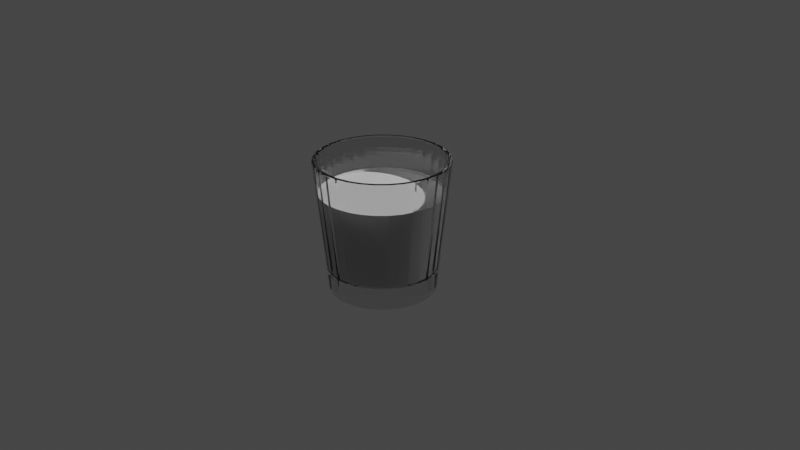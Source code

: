 # Source: glass_mat.blend  (saved by Blender 2.83.18; exported with 4.5.12 LTS)
import bpy
from mathutils import Matrix  # noqa: F401  (used for matrix-valued properties, if any)

bpy.ops.wm.read_factory_settings(use_empty=True)
scene = bpy.context.scene
scene.name = 'Scene'

# ---- collections
col_glass = bpy.data.collections.new('glass'); scene.collection.children.link(col_glass)

# ---- materials (node trees are filled in below, after node groups)
mat_x = bpy.data.materials.new('マテリアル')
mat_002 = bpy.data.materials.new('マテリアル.002')
mat_002.diffuse_color = (1.0, 1.0, 1.0, 1.0)
mat_002.roughness = 0.1784

# ---- material node trees
mat_x.use_nodes = True; mat_x.node_tree.nodes.clear()
_N = mat_x.node_tree.nodes; _L = mat_x.node_tree.links
n0 = _N.new('ShaderNodeBsdfPrincipled'); n0.name = 'Principled BSDF'; n0.location = (10, 300)
n0.distribution = 'GGX'
n0.subsurface_method = 'BURLEY'
n0.inputs[2].default_value = 0.0
n0.inputs[3].default_value = 1.45
n0.inputs[13].default_value = 0.231
n0.inputs[18].default_value = 1.0
n0.inputs[20].default_value = 0.0
n0.inputs[27].default_value = (0.0, 0.0, 0.0, 1.0)
n0.inputs[28].default_value = 1.0
n1 = _N.new('ShaderNodeOutputMaterial'); n1.name = 'Material Output'; n1.location = (300, 300)
_L.new(n0.outputs[0], n1.inputs[0])
n1.is_active_output = True
mat_002.use_nodes = True; mat_002.node_tree.nodes.clear()
_N = mat_002.node_tree.nodes; _L = mat_002.node_tree.links
n0 = _N.new('ShaderNodeOutputMaterial'); n0.name = 'Material Output'; n0.location = (300, 300)
n1 = _N.new('ShaderNodeSubsurfaceScattering'); n1.name = 'SSS'; n1.location = (10, 300)
n1.falloff = 'BURLEY'
n1.inputs[0].default_value = (1.0, 1.0, 1.0, 1.0)
n1.inputs[1].default_value = 0.0
n1.inputs[2].default_value = (0.0, 0.2, 0.0)
_L.new(n1.outputs[0], n0.inputs[0])
n0.is_active_output = True

# ---- world
world_world = bpy.data.worlds.new('World'); scene.world = world_world
world_world.use_nodes = True; world_world.node_tree.nodes.clear()
_N = world_world.node_tree.nodes; _L = world_world.node_tree.links
n0 = _N.new('ShaderNodeOutputWorld'); n0.name = 'World Output'; n0.location = (300, 300)
n1 = _N.new('ShaderNodeBackground'); n1.name = 'Background'; n1.location = (10, 300)
n1.inputs[0].default_value = (0.05088, 0.05088, 0.05088, 1.0)
_L.new(n1.outputs[0], n0.inputs[0])
n0.is_active_output = True
world_world.color = (0.05088, 0.05088, 0.05088)
world_world.use_sun_shadow = False
world_world.sun_shadow_jitter_overblur = 0.0

# ---- cameras
cam_camera = bpy.data.cameras.new('Camera')
cam_camera.clip_end = 100.0
cam_camera.ortho_scale = 7.314
cam_camera.show_safe_areas = True
cam_camera.show_safe_center = True

# ---- lights
light_light = bpy.data.lights.new('Light', 'POINT')
light_light.transmission_factor = 0.0
light_light.energy = 1010.0
light_light.shadow_soft_size = 0.1
light_light.shadow_maximum_resolution = 0.006
light_light.use_absolute_resolution = True

# ---- meshes
me_x = bpy.data.meshes.new('円柱')
me_x.from_pydata([(-8.738e-10, 0.04769, 0.05), (-1.143e-09, 0.04691, 0.0493), (-1.087e-09, 0.04717, 0.0498), (0.009151, 0.04601, 0.0493), (0.009304, 0.04677, 0.05), (0.009202, 0.04626, 0.0498), (0.01795, 0.04334, 0.0493), (0.01825, 0.04406, 0.05), (0.01805, 0.04358, 0.0498), (0.02606, 0.039, 0.0493), (0.02649, 0.03965, 0.05), (0.02621, 0.03922, 0.0498), (0.03317, 0.03317, 0.0493), (0.03372, 0.03372, 0.05), (0.03335, 0.03335, 0.0498), (0.039, 0.02606, 0.0493), (0.03965, 0.02649, 0.05), (0.03922, 0.02621, 0.0498), (0.04334, 0.01795, 0.0493), (0.04406, 0.01825, 0.05), (0.04358, 0.01805, 0.0498), (0.04601, 0.009151, 0.0493), (0.04677, 0.009304, 0.05), (0.04626, 0.009202, 0.0498), (0.04691, 3.219e-09, 0.0493), (0.04769, 3.334e-09, 0.05), (0.04717, 3.051e-09, 0.0498), (0.04601, -0.009151, 0.0493), (0.04677, -0.009304, 0.05), (0.04626, -0.009202, 0.0498), (0.04334, -0.01795, 0.0493), (0.04406, -0.01825, 0.05), (0.04358, -0.01805, 0.0498), (0.039, -0.02606, 0.0493), (0.03965, -0.02649, 0.05), (0.03922, -0.02621, 0.0498), (0.03317, -0.03317, 0.0493), (0.03372, -0.03372, 0.05), (0.03335, -0.03335, 0.0498), (0.02606, -0.039, 0.0493), (0.02649, -0.03965, 0.05), (0.02621, -0.03922, 0.0498), (0.01795, -0.04334, 0.0493), (0.01825, -0.04406, 0.05), (0.01805, -0.04358, 0.0498), (0.009151, -0.04601, 0.0493), (0.009304, -0.04677, 0.05), (0.009202, -0.04626, 0.0498), (-1.514e-08, -0.04691, 0.0493), (-1.543e-08, -0.04769, 0.05), (-1.511e-08, -0.04717, 0.0498), (-0.009151, -0.04601, 0.0493), (-0.009304, -0.04677, 0.05), (-0.009202, -0.04626, 0.0498), (-0.01795, -0.04334, 0.0493), (-0.01825, -0.04406, 0.05), (-0.01805, -0.04358, 0.0498), (-0.02606, -0.039, 0.0493), (-0.02649, -0.03965, 0.05), (-0.02621, -0.03922, 0.0498), (-0.03317, -0.03317, 0.0493), (-0.03372, -0.03372, 0.05), (-0.03335, -0.03335, 0.0498), (-0.039, -0.02606, 0.0493), (-0.03965, -0.02649, 0.05), (-0.03922, -0.02621, 0.0498), (-0.04334, -0.01795, 0.0493), (-0.04406, -0.01825, 0.05), (-0.04358, -0.01805, 0.0498), (-0.04601, -0.009151, 0.0493), (-0.04677, -0.009304, 0.05), (-0.04626, -0.009202, 0.0498), (-0.04691, 4.59e-08, 0.0493), (-0.04769, 4.65e-08, 0.05), (-0.04717, 4.618e-08, 0.0498), (-0.04601, 0.009151, 0.0493), (-0.04677, 0.009304, 0.05), (-0.04626, 0.009202, 0.0498), (-0.04334, 0.01795, 0.0493), (-0.04406, 0.01825, 0.05), (-0.04358, 0.01805, 0.0498), (-0.039, 0.02606, 0.0493), (-0.03965, 0.02649, 0.05), (-0.03922, 0.02621, 0.0498), (-0.03317, 0.03317, 0.0493), (-0.03372, 0.03372, 0.05), (-0.03335, 0.03335, 0.0498), (-0.02606, 0.039, 0.0493), (-0.02649, 0.03965, 0.05), (-0.02621, 0.03922, 0.0498), (-0.01795, 0.04334, 0.0493), (-0.01825, 0.04406, 0.05), (-0.01805, 0.04358, 0.0498), (-0.009151, 0.04601, 0.0493), (-0.009304, 0.04677, 0.05), (-0.009202, 0.04626, 0.0498), (0.009617, 0.04835, 0.05), (0.009741, 0.04897, 0.0493), (0.00971, 0.04882, 0.0498), (5.219e-12, 0.04993, 0.0493), (-2.659e-10, 0.0493, 0.05), (-5.821e-11, 0.04977, 0.0498), (0.01886, 0.04554, 0.05), (0.01911, 0.04613, 0.0493), (0.01905, 0.04598, 0.0498), (0.02739, 0.04099, 0.05), (0.02774, 0.04151, 0.0493), (0.02765, 0.04138, 0.0498), (0.03486, 0.03486, 0.05), (0.03531, 0.03531, 0.0493), (0.03519, 0.03519, 0.0498), (0.04099, 0.02739, 0.05), (0.04151, 0.02774, 0.0493), (0.04138, 0.02765, 0.0498), (0.04554, 0.01886, 0.05), (0.04613, 0.01911, 0.0493), (0.04598, 0.01905, 0.0498), (0.04835, 0.009617, 0.05), (0.04897, 0.009741, 0.0493), (0.04882, 0.00971, 0.0498), (0.0493, 3.641e-09, 0.05), (0.04993, 3.791e-09, 0.0493), (0.04977, 3.927e-09, 0.0498), (0.04835, -0.009617, 0.05), (0.04897, -0.009741, 0.0493), (0.04882, -0.00971, 0.0498), (0.04554, -0.01886, 0.05), (0.04613, -0.01911, 0.0493), (0.04598, -0.01905, 0.0498), (0.04099, -0.02739, 0.05), (0.04151, -0.02774, 0.0493), (0.04138, -0.02765, 0.0498), (0.03486, -0.03486, 0.05), (0.03531, -0.03531, 0.0493), (0.03519, -0.03519, 0.0498), (0.02739, -0.04099, 0.05), (0.02774, -0.04151, 0.0493), (0.02765, -0.04138, 0.0498), (0.01886, -0.04554, 0.05), (0.01911, -0.04613, 0.0493), (0.01905, -0.04598, 0.0498), (0.009617, -0.04835, 0.05), (0.009741, -0.04897, 0.0493), (0.00971, -0.04882, 0.0498), (-1.603e-08, -0.0493, 0.05), (-1.626e-08, -0.04993, 0.0493), (-1.591e-08, -0.04977, 0.0498), (-0.009617, -0.04835, 0.05), (-0.009741, -0.04897, 0.0493), (-0.00971, -0.04882, 0.0498), (-0.01887, -0.04554, 0.05), (-0.01911, -0.04613, 0.0493), (-0.01905, -0.04598, 0.0498), (-0.02739, -0.04099, 0.05), (-0.02774, -0.04151, 0.0493), (-0.02765, -0.04138, 0.0498), (-0.03486, -0.03486, 0.05), (-0.03531, -0.03531, 0.0493), (-0.03519, -0.03519, 0.0498), (-0.04099, -0.02739, 0.05), (-0.04151, -0.02774, 0.0493), (-0.04138, -0.02765, 0.0498), (-0.04554, -0.01886, 0.05), (-0.04613, -0.01911, 0.0493), (-0.04598, -0.01905, 0.0498), (-0.04835, -0.009617, 0.05), (-0.04897, -0.009741, 0.0493), (-0.04882, -0.00971, 0.0498), (-0.0493, 4.774e-08, 0.05), (-0.04993, 4.823e-08, 0.0493), (-0.04977, 4.793e-08, 0.0498), (-0.04835, 0.009617, 0.05), (-0.04897, 0.009741, 0.0493), (-0.04882, 0.00971, 0.0498), (-0.04554, 0.01887, 0.05), (-0.04613, 0.01911, 0.0493), (-0.04598, 0.01905, 0.0498), (-0.04099, 0.02739, 0.05), (-0.04151, 0.02774, 0.0493), (-0.04138, 0.02765, 0.0498), (-0.03486, 0.03486, 0.05), (-0.03531, 0.03531, 0.0493), (-0.03519, 0.03519, 0.0498), (-0.02739, 0.04099, 0.05), (-0.02774, 0.04151, 0.0493), (-0.02765, 0.04138, 0.0498), (-0.01886, 0.04554, 0.05), (-0.01911, 0.04613, 0.0493), (-0.01905, 0.04598, 0.0498), (-0.009617, 0.04835, 0.05), (-0.009741, 0.04897, 0.0493), (-0.00971, 0.04882, 0.0498), (0.006764, 0.03401, -0.035), (0.007362, 0.03701, -0.03227), (0.007041, 0.0354, -0.03463), (0.00726, 0.0365, -0.03364), (-1.574e-09, 0.03774, -0.03227), (-3.609e-09, 0.03467, -0.035), (-1.854e-09, 0.03721, -0.03364), (-2.599e-09, 0.03609, -0.03463), (0.01327, 0.03203, -0.035), (0.01444, 0.03487, -0.03227), (0.01381, 0.03335, -0.03463), (0.01424, 0.03438, -0.03364), (0.01926, 0.02883, -0.035), (0.02097, 0.03138, -0.03227), (0.02005, 0.03001, -0.03463), (0.02068, 0.03094, -0.03364), (0.02452, 0.02452, -0.035), (0.02668, 0.02668, -0.03227), (0.02552, 0.02552, -0.03463), (0.02631, 0.02631, -0.03364), (0.02883, 0.01926, -0.035), (0.03138, 0.02097, -0.03227), (0.03001, 0.02005, -0.03463), (0.03094, 0.02068, -0.03364), (0.03203, 0.01327, -0.035), (0.03487, 0.01444, -0.03227), (0.03335, 0.01381, -0.03463), (0.03438, 0.01424, -0.03364), (0.03401, 0.006764, -0.035), (0.03701, 0.007362, -0.03227), (0.0354, 0.007041, -0.03463), (0.0365, 0.00726, -0.03364), (0.03467, 4.162e-09, -0.035), (0.03774, 5.51e-09, -0.03227), (0.03609, 4.866e-09, -0.03463), (0.03721, 5.359e-09, -0.03364), (0.03401, -0.006764, -0.035), (0.03701, -0.007362, -0.03227), (0.0354, -0.007041, -0.03463), (0.0365, -0.00726, -0.03364), (0.03203, -0.01327, -0.035), (0.03487, -0.01444, -0.03227), (0.03335, -0.01381, -0.03463), (0.03438, -0.01424, -0.03364), (0.02883, -0.01926, -0.035), (0.03138, -0.02097, -0.03227), (0.03001, -0.02005, -0.03463), (0.03094, -0.02068, -0.03364), (0.02452, -0.02452, -0.035), (0.02668, -0.02668, -0.03227), (0.02552, -0.02552, -0.03463), (0.02631, -0.02631, -0.03364), (0.01926, -0.02883, -0.035), (0.02097, -0.03138, -0.03227), (0.02005, -0.03001, -0.03463), (0.02068, -0.03094, -0.03364), (0.01327, -0.03203, -0.035), (0.01444, -0.03487, -0.03227), (0.01381, -0.03335, -0.03463), (0.01424, -0.03438, -0.03364), (0.006764, -0.03401, -0.035), (0.007362, -0.03701, -0.03227), (0.007041, -0.0354, -0.03463), (0.00726, -0.0365, -0.03364), (-1.141e-08, -0.03467, -0.035), (-1.284e-08, -0.03774, -0.03227), (-1.209e-08, -0.03609, -0.03463), (-1.262e-08, -0.03721, -0.03364), (-0.006764, -0.03401, -0.035), (-0.007362, -0.03701, -0.03227), (-0.007041, -0.0354, -0.03463), (-0.00726, -0.0365, -0.03364), (-0.01327, -0.03203, -0.035), (-0.01444, -0.03487, -0.03227), (-0.01381, -0.03335, -0.03463), (-0.01424, -0.03438, -0.03364), (-0.01926, -0.02883, -0.035), (-0.02097, -0.03138, -0.03227), (-0.02005, -0.03001, -0.03463), (-0.02068, -0.03094, -0.03364), (-0.02452, -0.02452, -0.035), (-0.02668, -0.02668, -0.03227), (-0.02552, -0.02552, -0.03463), (-0.02631, -0.02631, -0.03364), (-0.02883, -0.01926, -0.035), (-0.03138, -0.02097, -0.03227), (-0.03001, -0.02005, -0.03463), (-0.03094, -0.02068, -0.03364), (-0.03203, -0.01327, -0.035), (-0.03487, -0.01444, -0.03227), (-0.03335, -0.01381, -0.03463), (-0.03438, -0.01424, -0.03364), (-0.03401, -0.006764, -0.035), (-0.03701, -0.007362, -0.03227), (-0.0354, -0.007041, -0.03463), (-0.0365, -0.00726, -0.03364), (-0.03467, 3.679e-08, -0.035), (-0.03774, 3.985e-08, -0.03227), (-0.03609, 3.825e-08, -0.03463), (-0.03721, 3.937e-08, -0.03364), (-0.03401, 0.006764, -0.035), (-0.03701, 0.007362, -0.03227), (-0.0354, 0.007041, -0.03463), (-0.0365, 0.00726, -0.03364), (-0.03203, 0.01327, -0.035), (-0.03487, 0.01444, -0.03227), (-0.03335, 0.01381, -0.03463), (-0.03438, 0.01424, -0.03364), (-0.02883, 0.01926, -0.035), (-0.03138, 0.02097, -0.03227), (-0.03001, 0.02005, -0.03463), (-0.03094, 0.02068, -0.03364), (-0.02452, 0.02452, -0.035), (-0.02668, 0.02668, -0.03227), (-0.02552, 0.02552, -0.03463), (-0.02631, 0.02631, -0.03364), (-0.01926, 0.02883, -0.035), (-0.02097, 0.03138, -0.03227), (-0.02005, 0.03001, -0.03463), (-0.02068, 0.03094, -0.03364), (-0.01327, 0.03203, -0.035), (-0.01444, 0.03487, -0.03227), (-0.01381, 0.03335, -0.03463), (-0.01424, 0.03438, -0.03364), (-0.006764, 0.03401, -0.035), (-0.007362, 0.03701, -0.03227), (-0.007041, 0.0354, -0.03463), (-0.00726, 0.0365, -0.03364), (1.71e-10, 0.03933, -0.05), (7.456e-10, 0.03988, -0.0495), (0.007781, 0.03912, -0.0495), (0.007673, 0.03857, -0.05), (0.01526, 0.03685, -0.0495), (0.01505, 0.03634, -0.05), (0.02216, 0.03316, -0.0495), (0.02185, 0.0327, -0.05), (0.0282, 0.0282, -0.0495), (0.02781, 0.02781, -0.05), (0.03316, 0.02216, -0.0495), (0.0327, 0.02185, -0.05), (0.03685, 0.01526, -0.0495), (0.03634, 0.01505, -0.05), (0.03912, 0.007781, -0.0495), (0.03857, 0.007673, -0.05), (0.03988, 6.034e-09, -0.0495), (0.03933, 5.803e-09, -0.05), (0.03912, -0.007781, -0.0495), (0.03857, -0.007673, -0.05), (0.03685, -0.01526, -0.0495), (0.03634, -0.01505, -0.05), (0.03316, -0.02216, -0.0495), (0.0327, -0.02185, -0.05), (0.0282, -0.0282, -0.0495), (0.02781, -0.02781, -0.05), (0.02216, -0.03316, -0.0495), (0.02185, -0.0327, -0.05), (0.01526, -0.03685, -0.0495), (0.01505, -0.03634, -0.05), (0.007781, -0.03912, -0.0495), (0.007673, -0.03857, -0.05), (-1.225e-08, -0.03988, -0.0495), (-1.199e-08, -0.03933, -0.05), (-0.007781, -0.03912, -0.0495), (-0.007673, -0.03857, -0.05), (-0.01526, -0.03685, -0.0495), (-0.01505, -0.03634, -0.05), (-0.02216, -0.03316, -0.0495), (-0.02185, -0.0327, -0.05), (-0.0282, -0.0282, -0.0495), (-0.02781, -0.02781, -0.05), (-0.03316, -0.02216, -0.0495), (-0.0327, -0.02185, -0.05), (-0.03685, -0.01526, -0.0495), (-0.03634, -0.01505, -0.05), (-0.03912, -0.007781, -0.0495), (-0.03857, -0.007673, -0.05), (-0.03988, 4.153e-08, -0.0495), (-0.03933, 4.077e-08, -0.05), (-0.03912, 0.007781, -0.0495), (-0.03857, 0.007673, -0.05), (-0.03685, 0.01526, -0.0495), (-0.03634, 0.01505, -0.05), (-0.03316, 0.02216, -0.0495), (-0.0327, 0.02185, -0.05), (-0.0282, 0.0282, -0.0495), (-0.02781, 0.02781, -0.05), (-0.02216, 0.03316, -0.0495), (-0.02185, 0.0327, -0.05), (-0.01526, 0.03685, -0.0495), (-0.01505, 0.03634, -0.05), (-0.007781, 0.03912, -0.0495), (-0.007673, 0.03857, -0.05)], [], [(324, 103, 106, 326), (4, 7, 102, 96), (7, 10, 105, 102), (10, 13, 108, 105), (13, 16, 111, 108), (16, 19, 114, 111), (19, 22, 117, 114), (22, 25, 120, 117), (25, 28, 123, 120), (28, 31, 126, 123), (31, 34, 129, 126), (34, 37, 132, 129), (37, 40, 135, 132), (40, 43, 138, 135), (43, 46, 141, 138), (46, 49, 144, 141), (49, 52, 147, 144), (52, 55, 150, 147), (55, 58, 153, 150), (58, 61, 156, 153), (61, 64, 159, 156), (64, 67, 162, 159), (67, 70, 165, 162), (70, 73, 168, 165), (73, 76, 171, 168), (76, 79, 174, 171), (79, 82, 177, 174), (82, 85, 180, 177), (85, 88, 183, 180), (88, 91, 186, 183), (24, 21, 221, 225), (91, 94, 189, 186), (94, 0, 100, 189), (382, 190, 99, 321), (9, 6, 201, 205), (12, 9, 205, 209), (15, 12, 209, 213), (18, 15, 213, 217), (334, 118, 121, 336), (21, 18, 217, 221), (27, 24, 225, 229), (30, 27, 229, 233), (33, 30, 233, 237), (36, 33, 237, 241), (39, 36, 241, 245), (42, 39, 245, 249), (45, 42, 249, 253), (48, 45, 253, 257), (51, 48, 257, 261), (54, 51, 261, 265), (57, 54, 265, 269), (60, 57, 269, 273), (63, 60, 273, 277), (66, 63, 277, 281), (69, 66, 281, 285), (72, 69, 285, 289), (75, 72, 289, 293), (78, 75, 293, 297), (81, 78, 297, 301), (84, 81, 301, 305), (87, 84, 305, 309), (90, 87, 309, 313), (93, 90, 313, 317), (1, 93, 317, 196), (6, 3, 193, 201), (362, 160, 163, 364), (336, 121, 124, 338), (364, 163, 166, 366), (338, 124, 127, 340), (366, 166, 169, 368), (340, 127, 130, 342), (368, 169, 172, 370), (342, 130, 133, 344), (370, 172, 175, 372), (344, 133, 136, 346), (372, 175, 178, 374), (346, 136, 139, 348), (374, 178, 181, 376), (348, 139, 142, 350), (376, 181, 184, 378), (350, 142, 145, 352), (320, 323, 325, 327, 329, 331, 333, 335, 337, 339, 341, 343, 345, 347, 349, 351, 353, 355, 357, 359, 361, 363, 365, 367, 369, 371, 373, 375, 377, 379, 381, 383), (378, 184, 187, 380), (352, 145, 148, 354), (322, 97, 103, 324), (380, 187, 190, 382), (354, 148, 151, 356), (328, 109, 112, 330), (356, 151, 154, 358), (330, 112, 115, 332), (358, 154, 157, 360), (332, 115, 118, 334), (326, 106, 109, 328), (360, 157, 160, 362), (4, 0, 2, 5), (5, 2, 1, 3), (7, 4, 5, 8), (8, 5, 3, 6), (10, 7, 8, 11), (11, 8, 6, 9), (13, 10, 11, 14), (14, 11, 9, 12), (16, 13, 14, 17), (17, 14, 12, 15), (19, 16, 17, 20), (20, 17, 15, 18), (22, 19, 20, 23), (23, 20, 18, 21), (25, 22, 23, 26), (26, 23, 21, 24), (28, 25, 26, 29), (29, 26, 24, 27), (31, 28, 29, 32), (32, 29, 27, 30), (34, 31, 32, 35), (35, 32, 30, 33), (37, 34, 35, 38), (38, 35, 33, 36), (40, 37, 38, 41), (41, 38, 36, 39), (43, 40, 41, 44), (44, 41, 39, 42), (46, 43, 44, 47), (47, 44, 42, 45), (49, 46, 47, 50), (50, 47, 45, 48), (52, 49, 50, 53), (53, 50, 48, 51), (55, 52, 53, 56), (56, 53, 51, 54), (58, 55, 56, 59), (59, 56, 54, 57), (61, 58, 59, 62), (62, 59, 57, 60), (64, 61, 62, 65), (65, 62, 60, 63), (67, 64, 65, 68), (68, 65, 63, 66), (70, 67, 68, 71), (71, 68, 66, 69), (73, 70, 71, 74), (74, 71, 69, 72), (76, 73, 74, 77), (77, 74, 72, 75), (79, 76, 77, 80), (80, 77, 75, 78), (82, 79, 80, 83), (83, 80, 78, 81), (85, 82, 83, 86), (86, 83, 81, 84), (88, 85, 86, 89), (89, 86, 84, 87), (91, 88, 89, 92), (92, 89, 87, 90), (94, 91, 92, 95), (95, 92, 90, 93), (0, 94, 95, 2), (2, 95, 93, 1), (192, 197, 316, 312, 308, 304, 300, 296, 292, 288, 284, 280, 276, 272, 268, 264, 260, 256, 252, 248, 244, 240, 236, 232, 228, 224, 220, 216, 212, 208, 204, 200), (97, 99, 101, 98), (98, 101, 100, 96), (103, 97, 98, 104), (104, 98, 96, 102), (106, 103, 104, 107), (107, 104, 102, 105), (109, 106, 107, 110), (110, 107, 105, 108), (112, 109, 110, 113), (113, 110, 108, 111), (115, 112, 113, 116), (116, 113, 111, 114), (118, 115, 116, 119), (119, 116, 114, 117), (121, 118, 119, 122), (122, 119, 117, 120), (124, 121, 122, 125), (125, 122, 120, 123), (127, 124, 125, 128), (128, 125, 123, 126), (130, 127, 128, 131), (131, 128, 126, 129), (133, 130, 131, 134), (134, 131, 129, 132), (136, 133, 134, 137), (137, 134, 132, 135), (139, 136, 137, 140), (140, 137, 135, 138), (142, 139, 140, 143), (143, 140, 138, 141), (145, 142, 143, 146), (146, 143, 141, 144), (148, 145, 146, 149), (149, 146, 144, 147), (151, 148, 149, 152), (152, 149, 147, 150), (154, 151, 152, 155), (155, 152, 150, 153), (157, 154, 155, 158), (158, 155, 153, 156), (160, 157, 158, 161), (161, 158, 156, 159), (163, 160, 161, 164), (164, 161, 159, 162), (166, 163, 164, 167), (167, 164, 162, 165), (169, 166, 167, 170), (170, 167, 165, 168), (172, 169, 170, 173), (173, 170, 168, 171), (175, 172, 173, 176), (176, 173, 171, 174), (178, 175, 176, 179), (179, 176, 174, 177), (181, 178, 179, 182), (182, 179, 177, 180), (184, 181, 182, 185), (185, 182, 180, 183), (187, 184, 185, 188), (188, 185, 183, 186), (190, 187, 188, 191), (191, 188, 186, 189), (99, 190, 191, 101), (101, 191, 189, 100), (0, 4, 96, 100), (193, 196, 198, 195), (195, 198, 199, 194), (194, 199, 197, 192), (201, 193, 195, 203), (203, 195, 194, 202), (202, 194, 192, 200), (205, 201, 203, 207), (207, 203, 202, 206), (206, 202, 200, 204), (209, 205, 207, 211), (211, 207, 206, 210), (210, 206, 204, 208), (213, 209, 211, 215), (215, 211, 210, 214), (214, 210, 208, 212), (217, 213, 215, 219), (219, 215, 214, 218), (218, 214, 212, 216), (221, 217, 219, 223), (223, 219, 218, 222), (222, 218, 216, 220), (225, 221, 223, 227), (227, 223, 222, 226), (226, 222, 220, 224), (229, 225, 227, 231), (231, 227, 226, 230), (230, 226, 224, 228), (233, 229, 231, 235), (235, 231, 230, 234), (234, 230, 228, 232), (237, 233, 235, 239), (239, 235, 234, 238), (238, 234, 232, 236), (241, 237, 239, 243), (243, 239, 238, 242), (242, 238, 236, 240), (245, 241, 243, 247), (247, 243, 242, 246), (246, 242, 240, 244), (249, 245, 247, 251), (251, 247, 246, 250), (250, 246, 244, 248), (253, 249, 251, 255), (255, 251, 250, 254), (254, 250, 248, 252), (257, 253, 255, 259), (259, 255, 254, 258), (258, 254, 252, 256), (261, 257, 259, 263), (263, 259, 258, 262), (262, 258, 256, 260), (265, 261, 263, 267), (267, 263, 262, 266), (266, 262, 260, 264), (269, 265, 267, 271), (271, 267, 266, 270), (270, 266, 264, 268), (273, 269, 271, 275), (275, 271, 270, 274), (274, 270, 268, 272), (277, 273, 275, 279), (279, 275, 274, 278), (278, 274, 272, 276), (281, 277, 279, 283), (283, 279, 278, 282), (282, 278, 276, 280), (285, 281, 283, 287), (287, 283, 282, 286), (286, 282, 280, 284), (289, 285, 287, 291), (291, 287, 286, 290), (290, 286, 284, 288), (293, 289, 291, 295), (295, 291, 290, 294), (294, 290, 288, 292), (297, 293, 295, 299), (299, 295, 294, 298), (298, 294, 292, 296), (301, 297, 299, 303), (303, 299, 298, 302), (302, 298, 296, 300), (305, 301, 303, 307), (307, 303, 302, 306), (306, 302, 300, 304), (309, 305, 307, 311), (311, 307, 306, 310), (310, 306, 304, 308), (313, 309, 311, 315), (315, 311, 310, 314), (314, 310, 308, 312), (317, 313, 315, 319), (319, 315, 314, 318), (318, 314, 312, 316), (196, 317, 319, 198), (198, 319, 318, 199), (199, 318, 316, 197), (3, 1, 196, 193), (321, 322, 323, 320), (322, 324, 325, 323), (324, 326, 327, 325), (326, 328, 329, 327), (328, 330, 331, 329), (330, 332, 333, 331), (332, 334, 335, 333), (334, 336, 337, 335), (336, 338, 339, 337), (338, 340, 341, 339), (340, 342, 343, 341), (342, 344, 345, 343), (344, 346, 347, 345), (346, 348, 349, 347), (348, 350, 351, 349), (350, 352, 353, 351), (352, 354, 355, 353), (354, 356, 357, 355), (356, 358, 359, 357), (358, 360, 361, 359), (360, 362, 363, 361), (362, 364, 365, 363), (364, 366, 367, 365), (366, 368, 369, 367), (368, 370, 371, 369), (370, 372, 373, 371), (372, 374, 375, 373), (374, 376, 377, 375), (376, 378, 379, 377), (378, 380, 381, 379), (380, 382, 383, 381), (382, 321, 320, 383), (321, 99, 97, 322)])
_uv = me_x.uv_layers.new(name='UVマップ')
_uv.uv.foreach_set('vector', [0.9375, 0.5025, 0.9375, 0.9965, 0.9062, 0.9965, 0.9062, 0.5025, 0.2947, 0.4745, 0.3376, 0.4615, 0.3406, 0.4686, 0.2962, 0.4821, 0.3376, 0.4615, 0.3772, 0.4403, 0.3815, 0.4467, 0.3406, 0.4686, 0.3772, 0.4403, 0.4119, 0.4119, 0.4173, 0.4173, 0.3815, 0.4467, 0.4119, 0.4119, 0.4403, 0.3772, 0.4467, 0.3815, 0.4173, 0.4173, 0.4403, 0.3772, 0.4615, 0.3376, 0.4686, 0.3406, 0.4467, 0.3815, 0.4615, 0.3376, 0.4745, 0.2947, 0.4821, 0.2962, 0.4686, 0.3406, 0.4745, 0.2947, 0.4789, 0.25, 0.4866, 0.25, 0.4821, 0.2962, 0.4789, 0.25, 0.4745, 0.2053, 0.4821, 0.2038, 0.4866, 0.25, 0.4745, 0.2053, 0.4615, 0.1624, 0.4686, 0.1594, 0.4821, 0.2038, 0.4615, 0.1624, 0.4403, 0.1228, 0.4467, 0.1185, 0.4686, 0.1594, 0.4403, 0.1228, 0.4119, 0.08814, 0.4173, 0.08268, 0.4467, 0.1185, 0.4119, 0.08814, 0.3772, 0.05967, 0.3815, 0.05325, 0.4173, 0.08268, 0.3772, 0.05967, 0.3376, 0.03852, 0.3406, 0.03139, 0.3815, 0.05325, 0.3376, 0.03852, 0.2947, 0.02549, 0.2962, 0.01792, 0.3406, 0.03139, 0.2947, 0.02549, 0.25, 0.02109, 0.25, 0.01338, 0.2962, 0.01792, 0.25, 0.02109, 0.2053, 0.02549, 0.2038, 0.01792, 0.25, 0.01338, 0.2053, 0.02549, 0.1624, 0.03852, 0.1594, 0.03139, 0.2038, 0.01792, 0.1624, 0.03852, 0.1228, 0.05967, 0.1185, 0.05325, 0.1594, 0.03139, 0.1228, 0.05967, 0.08814, 0.08814, 0.08268, 0.08268, 0.1185, 0.05325, 0.08814, 0.08814, 0.05967, 0.1228, 0.05325, 0.1185, 0.08268, 0.08268, 0.05967, 0.1228, 0.03852, 0.1624, 0.03139, 0.1594, 0.05325, 0.1185, 0.03852, 0.1624, 0.02549, 0.2053, 0.01792, 0.2038, 0.03139, 0.1594, 0.02549, 0.2053, 0.02109, 0.25, 0.01338, 0.25, 0.01792, 0.2038, 0.02109, 0.25, 0.02549, 0.2947, 0.01792, 0.2962, 0.01338, 0.25, 0.02549, 0.2947, 0.03852, 0.3376, 0.03139, 0.3406, 0.01792, 0.2962, 0.03852, 0.3376, 0.05967, 0.3772, 0.05325, 0.3815, 0.03139, 0.3406, 0.05967, 0.3772, 0.08814, 0.4119, 0.08268, 0.4173, 0.05325, 0.3815, 0.08814, 0.4119, 0.1228, 0.4403, 0.1185, 0.4467, 0.08268, 0.4173, 0.1228, 0.4403, 0.1624, 0.4615, 0.1594, 0.4686, 0.1185, 0.4467, 0.4755, 0.25, 0.4712, 0.294, 0.4712, 0.294, 0.4755, 0.25, 0.1624, 0.4615, 0.2053, 0.4745, 0.2038, 0.4821, 0.1594, 0.4686, 0.2053, 0.4745, 0.25, 0.4789, 0.25, 0.4866, 0.2038, 0.4821, 0.03125, 0.5025, 0.03125, 0.9965, 0.0, 0.9965, 0.0, 0.5025, 0.3753, 0.4375, 0.3363, 0.4584, 0.3363, 0.4584, 0.3753, 0.4375, 0.4095, 0.4095, 0.3753, 0.4375, 0.3753, 0.4375, 0.4095, 0.4095, 0.4375, 0.3753, 0.4095, 0.4095, 0.4095, 0.4095, 0.4375, 0.3753, 0.4584, 0.3363, 0.4375, 0.3753, 0.4375, 0.3753, 0.4584, 0.3363, 0.7812, 0.5025, 0.7812, 0.9965, 0.75, 0.9965, 0.75, 0.5025, 0.4712, 0.294, 0.4584, 0.3363, 0.4584, 0.3363, 0.4712, 0.294, 0.4712, 0.206, 0.4755, 0.25, 0.4755, 0.25, 0.4712, 0.206, 0.4584, 0.1637, 0.4712, 0.206, 0.4712, 0.206, 0.4584, 0.1637, 0.4375, 0.1247, 0.4584, 0.1637, 0.4584, 0.1637, 0.4375, 0.1247, 0.4095, 0.09053, 0.4375, 0.1247, 0.4375, 0.1247, 0.4095, 0.09053, 0.3753, 0.06248, 0.4095, 0.09053, 0.4095, 0.09053, 0.3753, 0.06248, 0.3363, 0.04164, 0.3753, 0.06248, 0.3753, 0.06248, 0.3363, 0.04164, 0.294, 0.0288, 0.3363, 0.04164, 0.3363, 0.04164, 0.294, 0.0288, 0.25, 0.02447, 0.294, 0.0288, 0.294, 0.0288, 0.25, 0.02447, 0.206, 0.0288, 0.25, 0.02447, 0.25, 0.02447, 0.206, 0.0288, 0.1637, 0.04164, 0.206, 0.0288, 0.206, 0.0288, 0.1637, 0.04164, 0.1247, 0.06248, 0.1637, 0.04164, 0.1637, 0.04164, 0.1247, 0.06248, 0.09053, 0.09053, 0.1247, 0.06248, 0.1247, 0.06248, 0.09053, 0.09053, 0.06248, 0.1247, 0.09053, 0.09053, 0.09053, 0.09053, 0.06248, 0.1247, 0.04164, 0.1637, 0.06248, 0.1247, 0.06248, 0.1247, 0.04164, 0.1637, 0.0288, 0.206, 0.04164, 0.1637, 0.04164, 0.1637, 0.0288, 0.206, 0.02447, 0.25, 0.0288, 0.206, 0.0288, 0.206, 0.02447, 0.25, 0.0288, 0.294, 0.02447, 0.25, 0.02447, 0.25, 0.0288, 0.294, 0.04164, 0.3363, 0.0288, 0.294, 0.0288, 0.294, 0.04164, 0.3363, 0.06248, 0.3753, 0.04164, 0.3363, 0.04164, 0.3363, 0.06248, 0.3753, 0.09053, 0.4095, 0.06248, 0.3753, 0.06248, 0.3753, 0.09053, 0.4095, 0.1247, 0.4375, 0.09053, 0.4095, 0.09053, 0.4095, 0.1247, 0.4375, 0.1637, 0.4584, 0.1247, 0.4375, 0.1247, 0.4375, 0.1637, 0.4584, 0.206, 0.4712, 0.1637, 0.4584, 0.1637, 0.4584, 0.206, 0.4712, 0.25, 0.4755, 0.206, 0.4712, 0.206, 0.4712, 0.25, 0.4755, 0.3363, 0.4584, 0.294, 0.4712, 0.294, 0.4712, 0.3363, 0.4584, 0.3438, 0.5025, 0.3438, 0.9965, 0.3125, 0.9965, 0.3125, 0.5025, 0.75, 0.5025, 0.75, 0.9965, 0.7188, 0.9965, 0.7188, 0.5025, 0.3125, 0.5025, 0.3125, 0.9965, 0.2812, 0.9965, 0.2812, 0.5025, 0.7188, 0.5025, 0.7188, 0.9965, 0.6875, 0.9965, 0.6875, 0.5025, 0.2813, 0.5025, 0.2812, 0.9965, 0.25, 0.9965, 0.25, 0.5025, 0.6875, 0.5025, 0.6875, 0.9965, 0.6562, 0.9965, 0.6562, 0.5025, 0.25, 0.5025, 0.25, 0.9965, 0.2188, 0.9965, 0.2188, 0.5025, 0.6562, 0.5025, 0.6562, 0.9965, 0.625, 0.9965, 0.625, 0.5025, 0.2188, 0.5025, 0.2188, 0.9965, 0.1875, 0.9965, 0.1875, 0.5025, 0.625, 0.5025, 0.625, 0.9965, 0.5938, 0.9965, 0.5938, 0.5025, 0.1875, 0.5025, 0.1875, 0.9965, 0.1562, 0.9965, 0.1562, 0.5025, 0.5938, 0.5025, 0.5938, 0.9965, 0.5625, 0.9965, 0.5625, 0.5025, 0.1562, 0.5025, 0.1562, 0.9965, 0.125, 0.9965, 0.125, 0.5025, 0.5625, 0.5025, 0.5625, 0.9965, 0.5312, 0.9965, 0.5312, 0.5025, 0.125, 0.5025, 0.125, 0.9965, 0.09375, 0.9965, 0.09375, 0.5025, 0.5312, 0.5025, 0.5312, 0.9965, 0.5, 0.9965, 0.5, 0.5025, 0.75, 0.487, 0.7962, 0.4824, 0.8407, 0.4689, 0.8817, 0.447, 0.9176, 0.4176, 0.947, 0.3817, 0.9689, 0.3407, 0.9824, 0.2962, 0.987, 0.25, 0.9824, 0.2038, 0.9689, 0.1593, 0.947, 0.1183, 0.9176, 0.08243, 0.8817, 0.05296, 0.8407, 0.03107, 0.7962, 0.01758, 0.75, 0.01303, 0.7038, 0.01758, 0.6593, 0.03107, 0.6183, 0.05296, 0.5824, 0.08243, 0.553, 0.1183, 0.5311, 0.1593, 0.5176, 0.2038, 0.513, 0.25, 0.5176, 0.2962, 0.5311, 0.3407, 0.553, 0.3817, 0.5824, 0.4176, 0.6183, 0.447, 0.6593, 0.4689, 0.7038, 0.4824, 0.09375, 0.5025, 0.09375, 0.9965, 0.0625, 0.9965, 0.0625, 0.5025, 0.5, 0.5025, 0.5, 0.9965, 0.4688, 0.9965, 0.4688, 0.5025, 0.9687, 0.5025, 0.9688, 0.9965, 0.9375, 0.9965, 0.9375, 0.5025, 0.0625, 0.5025, 0.0625, 0.9965, 0.03125, 0.9965, 0.03125, 0.5025, 0.4688, 0.5025, 0.4688, 0.9965, 0.4375, 0.9965, 0.4375, 0.5025, 0.875, 0.5025, 0.875, 0.9965, 0.8438, 0.9965, 0.8438, 0.5025, 0.4375, 0.5025, 0.4375, 0.9965, 0.4062, 0.9965, 0.4062, 0.5025, 0.8438, 0.5025, 0.8438, 0.9965, 0.8125, 0.9965, 0.8125, 0.5025, 0.4062, 0.5025, 0.4062, 0.9965, 0.375, 0.9965, 0.375, 0.5025, 0.8125, 0.5025, 0.8125, 0.9965, 0.7812, 0.9965, 0.7812, 0.5025, 0.9062, 0.5025, 0.9062, 0.9965, 0.875, 0.9965, 0.875, 0.5025, 0.375, 0.5025, 0.375, 0.9965, 0.3438, 0.9965, 0.3438, 0.5025, 0.2947, 0.4745, 0.25, 0.4789, 0.25, 0.4755, 0.294, 0.4712, 0.294, 0.4712, 0.25, 0.4755, 0.25, 0.4755, 0.294, 0.4712, 0.3376, 0.4615, 0.2947, 0.4745, 0.294, 0.4712, 0.3363, 0.4584, 0.3363, 0.4584, 0.294, 0.4712, 0.294, 0.4712, 0.3363, 0.4584, 0.3772, 0.4403, 0.3376, 0.4615, 0.3363, 0.4584, 0.3753, 0.4375, 0.3753, 0.4375, 0.3363, 0.4584, 0.3363, 0.4584, 0.3753, 0.4375, 0.4119, 0.4119, 0.3772, 0.4403, 0.3753, 0.4375, 0.4095, 0.4095, 0.4095, 0.4095, 0.3753, 0.4375, 0.3753, 0.4375, 0.4095, 0.4095, 0.4403, 0.3772, 0.4119, 0.4119, 0.4095, 0.4095, 0.4375, 0.3753, 0.4375, 0.3753, 0.4095, 0.4095, 0.4095, 0.4095, 0.4375, 0.3753, 0.4615, 0.3376, 0.4403, 0.3772, 0.4375, 0.3753, 0.4584, 0.3363, 0.4584, 0.3363, 0.4375, 0.3753, 0.4375, 0.3753, 0.4584, 0.3363, 0.4745, 0.2947, 0.4615, 0.3376, 0.4584, 0.3363, 0.4712, 0.294, 0.4712, 0.294, 0.4584, 0.3363, 0.4584, 0.3363, 0.4712, 0.294, 0.4789, 0.25, 0.4745, 0.2947, 0.4712, 0.294, 0.4755, 0.25, 0.4755, 0.25, 0.4712, 0.294, 0.4712, 0.294, 0.4755, 0.25, 0.4745, 0.2053, 0.4789, 0.25, 0.4755, 0.25, 0.4712, 0.206, 0.4712, 0.206, 0.4755, 0.25, 0.4755, 0.25, 0.4712, 0.206, 0.4615, 0.1624, 0.4745, 0.2053, 0.4712, 0.206, 0.4584, 0.1637, 0.4584, 0.1637, 0.4712, 0.206, 0.4712, 0.206, 0.4584, 0.1637, 0.4403, 0.1228, 0.4615, 0.1624, 0.4584, 0.1637, 0.4375, 0.1247, 0.4375, 0.1247, 0.4584, 0.1637, 0.4584, 0.1637, 0.4375, 0.1247, 0.4119, 0.08814, 0.4403, 0.1228, 0.4375, 0.1247, 0.4095, 0.09053, 0.4095, 0.09053, 0.4375, 0.1247, 0.4375, 0.1247, 0.4095, 0.09053, 0.3772, 0.05967, 0.4119, 0.08814, 0.4095, 0.09053, 0.3753, 0.06248, 0.3753, 0.06248, 0.4095, 0.09053, 0.4095, 0.09053, 0.3753, 0.06248, 0.3376, 0.03852, 0.3772, 0.05967, 0.3753, 0.06248, 0.3363, 0.04164, 0.3363, 0.04164, 0.3753, 0.06248, 0.3753, 0.06248, 0.3363, 0.04164, 0.2947, 0.02549, 0.3376, 0.03852, 0.3363, 0.04164, 0.294, 0.0288, 0.294, 0.0288, 0.3363, 0.04164, 0.3363, 0.04164, 0.294, 0.0288, 0.25, 0.02109, 0.2947, 0.02549, 0.294, 0.0288, 0.25, 0.02447, 0.25, 0.02447, 0.294, 0.0288, 0.294, 0.0288, 0.25, 0.02447, 0.2053, 0.02549, 0.25, 0.02109, 0.25, 0.02447, 0.206, 0.0288, 0.206, 0.0288, 0.25, 0.02447, 0.25, 0.02447, 0.206, 0.0288, 0.1624, 0.03852, 0.2053, 0.02549, 0.206, 0.0288, 0.1637, 0.04164, 0.1637, 0.04164, 0.206, 0.0288, 0.206, 0.0288, 0.1637, 0.04164, 0.1228, 0.05967, 0.1624, 0.03852, 0.1637, 0.04164, 0.1247, 0.06248, 0.1247, 0.06248, 0.1637, 0.04164, 0.1637, 0.04164, 0.1247, 0.06248, 0.08814, 0.08814, 0.1228, 0.05967, 0.1247, 0.06248, 0.09053, 0.09053, 0.09053, 0.09053, 0.1247, 0.06248, 0.1247, 0.06248, 0.09053, 0.09053, 0.05967, 0.1228, 0.08814, 0.08814, 0.09053, 0.09053, 0.06248, 0.1247, 0.06248, 0.1247, 0.09053, 0.09053, 0.09053, 0.09053, 0.06248, 0.1247, 0.03852, 0.1624, 0.05967, 0.1228, 0.06248, 0.1247, 0.04164, 0.1637, 0.04164, 0.1637, 0.06248, 0.1247, 0.06248, 0.1247, 0.04164, 0.1637, 0.02549, 0.2053, 0.03852, 0.1624, 0.04164, 0.1637, 0.0288, 0.206, 0.0288, 0.206, 0.04164, 0.1637, 0.04164, 0.1637, 0.0288, 0.206, 0.02109, 0.25, 0.02549, 0.2053, 0.0288, 0.206, 0.02447, 0.25, 0.02447, 0.25, 0.0288, 0.206, 0.0288, 0.206, 0.02447, 0.25, 0.02549, 0.2947, 0.02109, 0.25, 0.02447, 0.25, 0.0288, 0.294, 0.0288, 0.294, 0.02447, 0.25, 0.02447, 0.25, 0.0288, 0.294, 0.03852, 0.3376, 0.02549, 0.2947, 0.0288, 0.294, 0.04164, 0.3363, 0.04164, 0.3363, 0.0288, 0.294, 0.0288, 0.294, 0.04164, 0.3363, 0.05967, 0.3772, 0.03852, 0.3376, 0.04164, 0.3363, 0.06248, 0.3753, 0.06248, 0.3753, 0.04164, 0.3363, 0.04164, 0.3363, 0.06248, 0.3753, 0.08814, 0.4119, 0.05967, 0.3772, 0.06248, 0.3753, 0.09053, 0.4095, 0.09053, 0.4095, 0.06248, 0.3753, 0.06248, 0.3753, 0.09053, 0.4095, 0.1228, 0.4403, 0.08814, 0.4119, 0.09053, 0.4095, 0.1247, 0.4375, 0.1247, 0.4375, 0.09053, 0.4095, 0.09053, 0.4095, 0.1247, 0.4375, 0.1624, 0.4615, 0.1228, 0.4403, 0.1247, 0.4375, 0.1637, 0.4584, 0.1637, 0.4584, 0.1247, 0.4375, 0.1247, 0.4375, 0.1637, 0.4584, 0.2053, 0.4745, 0.1624, 0.4615, 0.1637, 0.4584, 0.206, 0.4712, 0.206, 0.4712, 0.1637, 0.4584, 0.1637, 0.4584, 0.206, 0.4712, 0.25, 0.4789, 0.2053, 0.4745, 0.206, 0.4712, 0.25, 0.4755, 0.25, 0.4755, 0.206, 0.4712, 0.206, 0.4712, 0.25, 0.4755, 0.2908, 0.4549, 0.25, 0.4589, 0.2092, 0.4549, 0.1701, 0.443, 0.1339, 0.4237, 0.1023, 0.3977, 0.0763, 0.3661, 0.05699, 0.3299, 0.0451, 0.2908, 0.04109, 0.25, 0.0451, 0.2092, 0.05699, 0.1701, 0.0763, 0.1339, 0.1023, 0.1023, 0.1339, 0.0763, 0.1701, 0.05699, 0.2092, 0.0451, 0.25, 0.04109, 0.2908, 0.0451, 0.3299, 0.05699, 0.3661, 0.0763, 0.3977, 0.1023, 0.4237, 0.1339, 0.443, 0.1701, 0.4549, 0.2092, 0.4589, 0.25, 0.4549, 0.2908, 0.443, 0.3299, 0.4237, 0.3661, 0.3977, 0.3977, 0.3661, 0.4237, 0.3299, 0.443, 0.9688, 0.9965, 1.0, 0.9965, 0.9999, 1.0, 0.9688, 1.0, 0.2967, 0.4854, 0.2501, 0.49, 0.25, 0.4866, 0.2962, 0.4821, 0.9375, 0.9965, 0.9688, 0.9965, 0.9687, 1.0, 0.9376, 1.0, 0.3417, 0.4718, 0.2969, 0.4854, 0.2962, 0.4821, 0.3406, 0.4686, 0.9062, 0.9965, 0.9375, 0.9965, 0.9374, 1.0, 0.9063, 1.0, 0.3832, 0.4496, 0.3419, 0.4717, 0.3406, 0.4686, 0.3815, 0.4467, 0.875, 0.9965, 0.9062, 0.9965, 0.9062, 1.0, 0.8751, 1.0, 0.4196, 0.4198, 0.3834, 0.4495, 0.3815, 0.4467, 0.4173, 0.4173, 0.8438, 0.9965, 0.875, 0.9965, 0.8749, 1.0, 0.8438, 1.0, 0.4495, 0.3834, 0.4198, 0.4196, 0.4173, 0.4173, 0.4467, 0.3815, 0.8125, 0.9965, 0.8438, 0.9965, 0.8437, 1.0, 0.8126, 1.0, 0.4717, 0.3419, 0.4496, 0.3832, 0.4467, 0.3815, 0.4686, 0.3406, 0.7812, 0.9965, 0.8125, 0.9965, 0.8124, 1.0, 0.7813, 1.0, 0.4854, 0.2969, 0.4718, 0.3417, 0.4686, 0.3406, 0.4821, 0.2962, 0.75, 0.9965, 0.7812, 0.9965, 0.7812, 1.0, 0.7501, 1.0, 0.49, 0.2501, 0.4854, 0.2967, 0.4821, 0.2962, 0.4866, 0.25, 0.7188, 0.9965, 0.75, 0.9965, 0.7499, 1.0, 0.7188, 1.0, 0.4854, 0.2033, 0.49, 0.2499, 0.4866, 0.25, 0.4821, 0.2038, 0.6875, 0.9965, 0.7188, 0.9965, 0.7187, 1.0, 0.6876, 1.0, 0.4718, 0.1583, 0.4854, 0.2031, 0.4821, 0.2038, 0.4686, 0.1594, 0.6562, 0.9965, 0.6875, 0.9965, 0.6874, 1.0, 0.6563, 1.0, 0.4496, 0.1168, 0.4717, 0.1581, 0.4686, 0.1594, 0.4467, 0.1185, 0.625, 0.9965, 0.6562, 0.9965, 0.6562, 1.0, 0.6251, 1.0, 0.4198, 0.08038, 0.4495, 0.1166, 0.4467, 0.1185, 0.4173, 0.08268, 0.5938, 0.9965, 0.625, 0.9965, 0.6249, 1.0, 0.5938, 1.0, 0.3834, 0.05052, 0.4196, 0.08023, 0.4173, 0.08268, 0.3815, 0.05325, 0.5625, 0.9965, 0.5938, 0.9965, 0.5937, 1.0, 0.5626, 1.0, 0.3419, 0.02832, 0.3832, 0.0504, 0.3815, 0.05325, 0.3406, 0.03139, 0.5312, 0.9965, 0.5625, 0.9965, 0.5624, 1.0, 0.5313, 1.0, 0.2969, 0.01464, 0.3417, 0.02824, 0.3406, 0.03139, 0.2962, 0.01792, 0.5, 0.9965, 0.5312, 0.9965, 0.5312, 1.0, 0.5001, 1.0, 0.2501, 0.01001, 0.2967, 0.0146, 0.2962, 0.01792, 0.25, 0.01338, 0.4688, 0.9965, 0.5, 0.9965, 0.4999, 1.0, 0.4688, 1.0, 0.2033, 0.0146, 0.2499, 0.01001, 0.25, 0.01338, 0.2038, 0.01792, 0.4375, 0.9965, 0.4688, 0.9965, 0.4687, 1.0, 0.4376, 1.0, 0.1583, 0.02824, 0.2031, 0.01464, 0.2038, 0.01792, 0.1594, 0.03139, 0.4062, 0.9965, 0.4375, 0.9965, 0.4374, 1.0, 0.4063, 1.0, 0.1168, 0.0504, 0.1581, 0.02832, 0.1594, 0.03139, 0.1185, 0.05325, 0.375, 0.9965, 0.4062, 0.9965, 0.4062, 1.0, 0.3751, 1.0, 0.08038, 0.08023, 0.1166, 0.05052, 0.1185, 0.05325, 0.08268, 0.08268, 0.3438, 0.9965, 0.375, 0.9965, 0.3749, 1.0, 0.3438, 1.0, 0.05052, 0.1166, 0.08023, 0.08038, 0.08268, 0.08268, 0.05325, 0.1185, 0.3125, 0.9965, 0.3438, 0.9965, 0.3437, 1.0, 0.3126, 1.0, 0.02832, 0.1581, 0.0504, 0.1168, 0.05325, 0.1185, 0.03139, 0.1594, 0.2812, 0.9965, 0.3125, 0.9965, 0.3124, 1.0, 0.2813, 1.0, 0.01464, 0.2031, 0.02824, 0.1583, 0.03139, 0.1594, 0.01792, 0.2038, 0.25, 0.9965, 0.2812, 0.9965, 0.2812, 1.0, 0.2501, 1.0, 0.01001, 0.2499, 0.0146, 0.2033, 0.01792, 0.2038, 0.01338, 0.25, 0.2188, 0.9965, 0.25, 0.9965, 0.2499, 1.0, 0.2188, 1.0, 0.0146, 0.2967, 0.01001, 0.2501, 0.01338, 0.25, 0.01792, 0.2962, 0.1875, 0.9965, 0.2188, 0.9965, 0.2187, 1.0, 0.1876, 1.0, 0.02824, 0.3417, 0.01464, 0.2969, 0.01792, 0.2962, 0.03139, 0.3406, 0.1562, 0.9965, 0.1875, 0.9965, 0.1874, 1.0, 0.1563, 1.0, 0.0504, 0.3832, 0.02832, 0.3419, 0.03139, 0.3406, 0.05325, 0.3815, 0.125, 0.9965, 0.1562, 0.9965, 0.1562, 1.0, 0.1251, 1.0, 0.08023, 0.4196, 0.05052, 0.3834, 0.05325, 0.3815, 0.08268, 0.4173, 0.09375, 0.9965, 0.125, 0.9965, 0.1249, 1.0, 0.09382, 1.0, 0.1166, 0.4495, 0.08038, 0.4198, 0.08268, 0.4173, 0.1185, 0.4467, 0.0625, 0.9965, 0.09375, 0.9965, 0.09368, 1.0, 0.06257, 1.0, 0.1581, 0.4717, 0.1168, 0.4496, 0.1185, 0.4467, 0.1594, 0.4686, 0.03125, 0.9965, 0.0625, 0.9965, 0.06243, 1.0, 0.03132, 1.0, 0.2031, 0.4854, 0.1583, 0.4718, 0.1594, 0.4686, 0.2038, 0.4821, 0.0, 0.9965, 0.03125, 0.9965, 0.03118, 1.0, 7.134e-05, 1.0, 0.2499, 0.49, 0.2033, 0.4854, 0.2038, 0.4821, 0.25, 0.4866, 0.25, 0.4789, 0.2947, 0.4745, 0.2962, 0.4821, 0.25, 0.4866, 0.294, 0.4712, 0.25, 0.4755, 0.25, 0.4755, 0.294, 0.4712, 0.294, 0.4712, 0.25, 0.4755, 0.25, 0.4675, 0.2924, 0.4633, 0.2924, 0.4633, 0.25, 0.4675, 0.25, 0.4589, 0.2908, 0.4549, 0.3363, 0.4584, 0.294, 0.4712, 0.294, 0.4712, 0.3363, 0.4583, 0.3363, 0.4583, 0.294, 0.4712, 0.2924, 0.4633, 0.3332, 0.4509, 0.3332, 0.4509, 0.2924, 0.4633, 0.2908, 0.4549, 0.3299, 0.443, 0.3753, 0.4375, 0.3363, 0.4584, 0.3363, 0.4583, 0.3753, 0.4375, 0.3753, 0.4375, 0.3363, 0.4583, 0.3332, 0.4509, 0.3708, 0.4308, 0.3708, 0.4308, 0.3332, 0.4509, 0.3299, 0.443, 0.3661, 0.4237, 0.4095, 0.4095, 0.3753, 0.4375, 0.3753, 0.4375, 0.4095, 0.4095, 0.4095, 0.4095, 0.3753, 0.4375, 0.3708, 0.4308, 0.4038, 0.4038, 0.4038, 0.4038, 0.3708, 0.4308, 0.3661, 0.4237, 0.3977, 0.3977, 0.4375, 0.3753, 0.4095, 0.4095, 0.4095, 0.4095, 0.4375, 0.3753, 0.4375, 0.3753, 0.4095, 0.4095, 0.4038, 0.4038, 0.4308, 0.3708, 0.4308, 0.3708, 0.4038, 0.4038, 0.3977, 0.3977, 0.4237, 0.3661, 0.4584, 0.3363, 0.4375, 0.3753, 0.4375, 0.3753, 0.4583, 0.3363, 0.4583, 0.3363, 0.4375, 0.3753, 0.4308, 0.3708, 0.4509, 0.3332, 0.4509, 0.3332, 0.4308, 0.3708, 0.4237, 0.3661, 0.443, 0.3299, 0.4712, 0.294, 0.4584, 0.3363, 0.4583, 0.3363, 0.4712, 0.294, 0.4712, 0.294, 0.4583, 0.3363, 0.4509, 0.3332, 0.4633, 0.2924, 0.4633, 0.2924, 0.4509, 0.3332, 0.443, 0.3299, 0.4549, 0.2908, 0.4755, 0.25, 0.4712, 0.294, 0.4712, 0.294, 0.4755, 0.25, 0.4755, 0.25, 0.4712, 0.294, 0.4633, 0.2924, 0.4675, 0.25, 0.4675, 0.25, 0.4633, 0.2924, 0.4549, 0.2908, 0.4589, 0.25, 0.4712, 0.206, 0.4755, 0.25, 0.4755, 0.25, 0.4712, 0.206, 0.4712, 0.206, 0.4755, 0.25, 0.4675, 0.25, 0.4633, 0.2076, 0.4633, 0.2076, 0.4675, 0.25, 0.4589, 0.25, 0.4549, 0.2092, 0.4584, 0.1637, 0.4712, 0.206, 0.4712, 0.206, 0.4583, 0.1637, 0.4583, 0.1637, 0.4712, 0.206, 0.4633, 0.2076, 0.4509, 0.1668, 0.4509, 0.1668, 0.4633, 0.2076, 0.4549, 0.2092, 0.443, 0.1701, 0.4375, 0.1247, 0.4584, 0.1637, 0.4583, 0.1637, 0.4375, 0.1247, 0.4375, 0.1247, 0.4583, 0.1637, 0.4509, 0.1668, 0.4308, 0.1292, 0.4308, 0.1292, 0.4509, 0.1668, 0.443, 0.1701, 0.4237, 0.1339, 0.4095, 0.09053, 0.4375, 0.1247, 0.4375, 0.1247, 0.4095, 0.09054, 0.4095, 0.09054, 0.4375, 0.1247, 0.4308, 0.1292, 0.4038, 0.09623, 0.4038, 0.09623, 0.4308, 0.1292, 0.4237, 0.1339, 0.3977, 0.1023, 0.3753, 0.06248, 0.4095, 0.09053, 0.4095, 0.09054, 0.3753, 0.0625, 0.3753, 0.0625, 0.4095, 0.09054, 0.4038, 0.09623, 0.3708, 0.06918, 0.3708, 0.06918, 0.4038, 0.09623, 0.3977, 0.1023, 0.3661, 0.0763, 0.3363, 0.04164, 0.3753, 0.06248, 0.3753, 0.0625, 0.3363, 0.04166, 0.3363, 0.04166, 0.3753, 0.0625, 0.3708, 0.06918, 0.3332, 0.04908, 0.3332, 0.04908, 0.3708, 0.06918, 0.3661, 0.0763, 0.3299, 0.05699, 0.294, 0.0288, 0.3363, 0.04164, 0.3363, 0.04166, 0.294, 0.02882, 0.294, 0.02882, 0.3363, 0.04166, 0.3332, 0.04908, 0.2924, 0.03671, 0.2924, 0.03671, 0.3332, 0.04908, 0.3299, 0.05699, 0.2908, 0.0451, 0.25, 0.02447, 0.294, 0.0288, 0.294, 0.02882, 0.25, 0.02449, 0.25, 0.02449, 0.294, 0.02882, 0.2924, 0.03671, 0.25, 0.03253, 0.25, 0.03253, 0.2924, 0.03671, 0.2908, 0.0451, 0.25, 0.04109, 0.206, 0.0288, 0.25, 0.02447, 0.25, 0.02449, 0.206, 0.02882, 0.206, 0.02882, 0.25, 0.02449, 0.25, 0.03253, 0.2076, 0.03671, 0.2076, 0.03671, 0.25, 0.03253, 0.25, 0.04109, 0.2092, 0.0451, 0.1637, 0.04164, 0.206, 0.0288, 0.206, 0.02882, 0.1637, 0.04166, 0.1637, 0.04166, 0.206, 0.02882, 0.2076, 0.03671, 0.1668, 0.04908, 0.1668, 0.04908, 0.2076, 0.03671, 0.2092, 0.0451, 0.1701, 0.05699, 0.1247, 0.06248, 0.1637, 0.04164, 0.1637, 0.04166, 0.1247, 0.0625, 0.1247, 0.0625, 0.1637, 0.04166, 0.1668, 0.04908, 0.1292, 0.06918, 0.1292, 0.06918, 0.1668, 0.04908, 0.1701, 0.05699, 0.1339, 0.0763, 0.09053, 0.09053, 0.1247, 0.06248, 0.1247, 0.0625, 0.09054, 0.09054, 0.09054, 0.09054, 0.1247, 0.0625, 0.1292, 0.06918, 0.09623, 0.09623, 0.09623, 0.09623, 0.1292, 0.06918, 0.1339, 0.0763, 0.1023, 0.1023, 0.06248, 0.1247, 0.09053, 0.09053, 0.09054, 0.09054, 0.0625, 0.1247, 0.0625, 0.1247, 0.09054, 0.09054, 0.09623, 0.09623, 0.06918, 0.1292, 0.06918, 0.1292, 0.09623, 0.09623, 0.1023, 0.1023, 0.0763, 0.1339, 0.04164, 0.1637, 0.06248, 0.1247, 0.0625, 0.1247, 0.04166, 0.1637, 0.04166, 0.1637, 0.0625, 0.1247, 0.06918, 0.1292, 0.04908, 0.1668, 0.04908, 0.1668, 0.06918, 0.1292, 0.0763, 0.1339, 0.05699, 0.1701, 0.0288, 0.206, 0.04164, 0.1637, 0.04166, 0.1637, 0.02882, 0.206, 0.02882, 0.206, 0.04166, 0.1637, 0.04908, 0.1668, 0.03671, 0.2076, 0.03671, 0.2076, 0.04908, 0.1668, 0.05699, 0.1701, 0.0451, 0.2092, 0.02447, 0.25, 0.0288, 0.206, 0.02882, 0.206, 0.02449, 0.25, 0.02449, 0.25, 0.02882, 0.206, 0.03671, 0.2076, 0.03253, 0.25, 0.03253, 0.25, 0.03671, 0.2076, 0.0451, 0.2092, 0.04109, 0.25, 0.0288, 0.294, 0.02447, 0.25, 0.02449, 0.25, 0.02882, 0.294, 0.02882, 0.294, 0.02449, 0.25, 0.03253, 0.25, 0.03671, 0.2924, 0.03671, 0.2924, 0.03253, 0.25, 0.04109, 0.25, 0.0451, 0.2908, 0.04164, 0.3363, 0.0288, 0.294, 0.02882, 0.294, 0.04166, 0.3363, 0.04166, 0.3363, 0.02882, 0.294, 0.03671, 0.2924, 0.04908, 0.3332, 0.04908, 0.3332, 0.03671, 0.2924, 0.0451, 0.2908, 0.05699, 0.3299, 0.06248, 0.3753, 0.04164, 0.3363, 0.04166, 0.3363, 0.0625, 0.3753, 0.0625, 0.3753, 0.04166, 0.3363, 0.04908, 0.3332, 0.06918, 0.3708, 0.06918, 0.3708, 0.04908, 0.3332, 0.05699, 0.3299, 0.0763, 0.3661, 0.09053, 0.4095, 0.06248, 0.3753, 0.0625, 0.3753, 0.09054, 0.4095, 0.09054, 0.4095, 0.0625, 0.3753, 0.06918, 0.3708, 0.09623, 0.4038, 0.09623, 0.4038, 0.06918, 0.3708, 0.0763, 0.3661, 0.1023, 0.3977, 0.1247, 0.4375, 0.09053, 0.4095, 0.09054, 0.4095, 0.1247, 0.4375, 0.1247, 0.4375, 0.09054, 0.4095, 0.09623, 0.4038, 0.1292, 0.4308, 0.1292, 0.4308, 0.09623, 0.4038, 0.1023, 0.3977, 0.1339, 0.4237, 0.1637, 0.4584, 0.1247, 0.4375, 0.1247, 0.4375, 0.1637, 0.4583, 0.1637, 0.4583, 0.1247, 0.4375, 0.1292, 0.4308, 0.1668, 0.4509, 0.1668, 0.4509, 0.1292, 0.4308, 0.1339, 0.4237, 0.1701, 0.443, 0.206, 0.4712, 0.1637, 0.4584, 0.1637, 0.4583, 0.206, 0.4712, 0.206, 0.4712, 0.1637, 0.4583, 0.1668, 0.4509, 0.2076, 0.4633, 0.2076, 0.4633, 0.1668, 0.4509, 0.1701, 0.443, 0.2092, 0.4549, 0.25, 0.4755, 0.206, 0.4712, 0.206, 0.4712, 0.25, 0.4755, 0.25, 0.4755, 0.206, 0.4712, 0.2076, 0.4633, 0.25, 0.4675, 0.25, 0.4675, 0.2076, 0.4633, 0.2092, 0.4549, 0.25, 0.4589, 0.294, 0.4712, 0.25, 0.4755, 0.25, 0.4755, 0.294, 0.4712, 1.0, 0.5025, 0.9688, 0.5025, 0.9689, 0.5, 0.9998, 0.5, 0.9687, 0.5025, 0.9375, 0.5025, 0.9377, 0.5, 0.9686, 0.5, 0.9375, 0.5025, 0.9062, 0.5025, 0.9064, 0.5, 0.9373, 0.5, 0.9062, 0.5025, 0.875, 0.5025, 0.8752, 0.5, 0.9061, 0.5, 0.875, 0.5025, 0.8438, 0.5025, 0.8439, 0.5, 0.8748, 0.5, 0.8438, 0.5025, 0.8125, 0.5025, 0.8127, 0.5, 0.8436, 0.5, 0.8125, 0.5025, 0.7812, 0.5025, 0.7814, 0.5, 0.8123, 0.5, 0.7812, 0.5025, 0.75, 0.5025, 0.7502, 0.5, 0.7811, 0.5, 0.75, 0.5025, 0.7188, 0.5025, 0.7189, 0.5, 0.7498, 0.5, 0.7188, 0.5025, 0.6875, 0.5025, 0.6877, 0.5, 0.7186, 0.5, 0.6875, 0.5025, 0.6562, 0.5025, 0.6564, 0.5, 0.6873, 0.5, 0.6562, 0.5025, 0.625, 0.5025, 0.6252, 0.5, 0.6561, 0.5, 0.625, 0.5025, 0.5938, 0.5025, 0.5939, 0.5, 0.6248, 0.5, 0.5938, 0.5025, 0.5625, 0.5025, 0.5627, 0.5, 0.5936, 0.5, 0.5625, 0.5025, 0.5312, 0.5025, 0.5314, 0.5, 0.5623, 0.5, 0.5312, 0.5025, 0.5, 0.5025, 0.5002, 0.5, 0.5311, 0.5, 0.5, 0.5025, 0.4688, 0.5025, 0.4689, 0.5, 0.4998, 0.5, 0.4688, 0.5025, 0.4375, 0.5025, 0.4377, 0.5, 0.4686, 0.5, 0.4375, 0.5025, 0.4062, 0.5025, 0.4064, 0.5, 0.4373, 0.5, 0.4062, 0.5025, 0.375, 0.5025, 0.3752, 0.5, 0.4061, 0.5, 0.375, 0.5025, 0.3438, 0.5025, 0.3439, 0.5, 0.3748, 0.5, 0.3438, 0.5025, 0.3125, 0.5025, 0.3127, 0.5, 0.3436, 0.5, 0.3125, 0.5025, 0.2812, 0.5025, 0.2814, 0.5, 0.3123, 0.5, 0.2813, 0.5025, 0.25, 0.5025, 0.2502, 0.5, 0.2811, 0.5, 0.25, 0.5025, 0.2188, 0.5025, 0.2189, 0.5, 0.2498, 0.5, 0.2188, 0.5025, 0.1875, 0.5025, 0.1877, 0.5, 0.2186, 0.5, 0.1875, 0.5025, 0.1562, 0.5025, 0.1564, 0.5, 0.1873, 0.5, 0.1562, 0.5025, 0.125, 0.5025, 0.1252, 0.5, 0.1561, 0.5, 0.125, 0.5025, 0.09375, 0.5025, 0.09395, 0.5, 0.1248, 0.5, 0.09375, 0.5025, 0.0625, 0.5025, 0.0627, 0.5, 0.09355, 0.5, 0.0625, 0.5025, 0.03125, 0.5025, 0.03145, 0.5, 0.0623, 0.5, 0.03125, 0.5025, 0.0, 0.5025, 0.0001971, 0.5, 0.03105, 0.5, 1.0, 0.5025, 1.0, 0.9965, 0.9688, 0.9965, 0.9688, 0.5025])
me_x.materials.append(mat_x)
me_x.use_remesh_fix_poles = True
me_x.use_remesh_preserve_attributes = False
me_x.use_mirror_vertex_groups = False
me_x.update()
me_001 = bpy.data.meshes.new('円柱.001')
me_001.from_pydata([(0.006764, 0.03401, -0.02999), (0.007362, 0.03701, -0.02726), (0.007041, 0.0354, -0.02962), (0.00726, 0.0365, -0.02863), (-4.543e-09, 0.03774, -0.02726), (-6.577e-09, 0.03467, -0.02999), (-4.822e-09, 0.03721, -0.02863), (-5.568e-09, 0.03609, -0.02962), (0.01327, 0.03203, -0.02999), (0.01444, 0.03487, -0.02726), (0.01381, 0.03335, -0.02962), (0.01424, 0.03438, -0.02863), (0.01926, 0.02883, -0.02999), (0.02097, 0.03138, -0.02726), (0.02005, 0.03001, -0.02962), (0.02068, 0.03094, -0.02863), (0.02452, 0.02452, -0.02999), (0.02668, 0.02668, -0.02726), (0.02552, 0.02552, -0.02962), (0.02631, 0.02631, -0.02863), (0.02883, 0.01926, -0.02999), (0.03138, 0.02097, -0.02726), (0.03001, 0.02005, -0.02962), (0.03094, 0.02068, -0.02863), (0.03203, 0.01327, -0.02999), (0.03487, 0.01444, -0.02726), (0.03335, 0.01381, -0.02962), (0.03438, 0.01424, -0.02863), (0.03401, 0.006764, -0.02999), (0.03701, 0.007362, -0.02726), (0.0354, 0.007041, -0.02962), (0.0365, 0.00726, -0.02863), (0.03467, -9.997e-09, -0.02999), (0.03774, -8.649e-09, -0.02726), (0.03609, -9.293e-09, -0.02962), (0.03721, -8.8e-09, -0.02863), (0.03401, -0.006764, -0.02999), (0.03701, -0.007362, -0.02726), (0.0354, -0.007041, -0.02962), (0.0365, -0.00726, -0.02863), (0.03203, -0.01327, -0.02999), (0.03487, -0.01444, -0.02726), (0.03335, -0.01381, -0.02962), (0.03438, -0.01424, -0.02863), (0.02883, -0.01926, -0.02999), (0.03138, -0.02097, -0.02726), (0.03001, -0.02005, -0.02962), (0.03094, -0.02068, -0.02863), (0.02452, -0.02452, -0.02999), (0.02668, -0.02668, -0.02726), (0.02552, -0.02552, -0.02962), (0.02631, -0.02631, -0.02863), (0.01926, -0.02883, -0.02999), (0.02097, -0.03138, -0.02726), (0.02005, -0.03001, -0.02962), (0.02068, -0.03094, -0.02863), (0.01327, -0.03203, -0.02999), (0.01444, -0.03487, -0.02726), (0.01381, -0.03335, -0.02962), (0.01424, -0.03438, -0.02863), (0.006764, -0.03401, -0.02999), (0.007362, -0.03701, -0.02726), (0.007041, -0.0354, -0.02962), (0.00726, -0.0365, -0.02863), (-1.438e-08, -0.03467, -0.02999), (-1.581e-08, -0.03774, -0.02726), (-1.506e-08, -0.03609, -0.02962), (-1.559e-08, -0.03721, -0.02863), (-0.006764, -0.03401, -0.02999), (-0.007362, -0.03701, -0.02726), (-0.007041, -0.0354, -0.02962), (-0.00726, -0.0365, -0.02863), (-0.01327, -0.03203, -0.02999), (-0.01444, -0.03487, -0.02726), (-0.01381, -0.03335, -0.02962), (-0.01424, -0.03438, -0.02863), (-0.01926, -0.02883, -0.02999), (-0.02097, -0.03138, -0.02726), (-0.02005, -0.03001, -0.02962), (-0.02068, -0.03094, -0.02863), (-0.02452, -0.02452, -0.02999), (-0.02668, -0.02668, -0.02726), (-0.02552, -0.02552, -0.02962), (-0.02631, -0.02631, -0.02863), (-0.02883, -0.01926, -0.02999), (-0.03138, -0.02097, -0.02726), (-0.03001, -0.02005, -0.02962), (-0.03094, -0.02068, -0.02863), (-0.03203, -0.01327, -0.02999), (-0.03487, -0.01444, -0.02726), (-0.03335, -0.01381, -0.02962), (-0.03438, -0.01424, -0.02863), (-0.03401, -0.006764, -0.02999), (-0.03701, -0.007362, -0.02726), (-0.0354, -0.007041, -0.02962), (-0.0365, -0.00726, -0.02863), (-0.03467, 2.263e-08, -0.02999), (-0.03774, 2.569e-08, -0.02726), (-0.03609, 2.409e-08, -0.02962), (-0.03721, 2.521e-08, -0.02863), (-0.03401, 0.006764, -0.02999), (-0.03701, 0.007362, -0.02726), (-0.0354, 0.007041, -0.02962), (-0.0365, 0.00726, -0.02863), (-0.03203, 0.01327, -0.02999), (-0.03487, 0.01444, -0.02726), (-0.03335, 0.01381, -0.02962), (-0.03438, 0.01424, -0.02863), (-0.02883, 0.01926, -0.02999), (-0.03138, 0.02097, -0.02726), (-0.03001, 0.02005, -0.02962), (-0.03094, 0.02068, -0.02863), (-0.02452, 0.02452, -0.02999), (-0.02668, 0.02668, -0.02726), (-0.02552, 0.02552, -0.02962), (-0.02631, 0.02631, -0.02863), (-0.01926, 0.02883, -0.02999), (-0.02097, 0.03138, -0.02726), (-0.02005, 0.03001, -0.02962), (-0.02068, 0.03094, -0.02863), (-0.01327, 0.03203, -0.02999), (-0.01444, 0.03487, -0.02726), (-0.01381, 0.03335, -0.02962), (-0.01424, 0.03438, -0.02863), (-0.006764, 0.03401, -0.02999), (-0.007362, 0.03701, -0.02726), (-0.007041, 0.0354, -0.02962), (-0.00726, 0.0365, -0.02863), (-4.243e-09, 0.04411, 0.02941), (0.008605, 0.04326, 0.02941), (0.01688, 0.04075, 0.02941), (-0.008605, 0.04326, 0.02941), (-0.01688, 0.04075, 0.02941), (-0.0245, 0.03667, 0.02941), (-0.03119, 0.03119, 0.02941), (-0.03667, 0.0245, 0.02941), (-0.04075, 0.01688, 0.02941), (-0.04326, 0.008605, 0.02941), (-0.04411, 2.99e-08, 0.02941), (-0.04326, -0.008605, 0.02941), (-0.04075, -0.01688, 0.02941), (-0.03667, -0.0245, 0.02941), (-0.03119, -0.03119, 0.02941), (-0.0245, -0.03667, 0.02941), (-0.01688, -0.04075, 0.02941), (-0.008605, -0.04326, 0.02941), (-1.741e-08, -0.04411, 0.02941), (0.008605, -0.04326, 0.02941), (0.01688, -0.04075, 0.02966), (0.0245, -0.03667, 0.02966), (0.03119, -0.03119, 0.02941), (0.03667, -0.0245, 0.02941), (0.04075, -0.01688, 0.02941), (0.04326, -0.008605, 0.02941), (0.04411, -1.024e-08, 0.02941), (0.04075, 0.01688, 0.02941), (0.04326, 0.008605, 0.02941), (0.03667, 0.0245, 0.02941), (0.03119, 0.03119, 0.02941), (0.0245, 0.03667, 0.02941), (0.008501, 0.04274, 0.02866), (0.008453, 0.04249, 0.02755), (0.008438, 0.04242, 0.02818), (-4.461e-09, 0.04333, 0.02755), (-4.366e-09, 0.04357, 0.02866), (-4.453e-09, 0.04325, 0.02818), (0.01667, 0.04026, 0.02866), (0.01658, 0.04003, 0.02755), (0.01655, 0.03996, 0.02818), (-0.008453, 0.04249, 0.02755), (-0.008501, 0.04274, 0.02866), (-0.008438, 0.04242, 0.02818), (0.02407, 0.03603, 0.02755), (0.02421, 0.03623, 0.02866), (0.02403, 0.03596, 0.02818), (0.03064, 0.03064, 0.02755), (0.03081, 0.03081, 0.02866), (0.03058, 0.03058, 0.02818), (0.03603, 0.02407, 0.02755), (0.03623, 0.02421, 0.02866), (0.03596, 0.02403, 0.02818), (0.04003, 0.01658, 0.02755), (0.04026, 0.01667, 0.02866), (0.03996, 0.01655, 0.02818), (0.04274, 0.008501, 0.02866), (0.04249, 0.008453, 0.02755), (0.04242, 0.008438, 0.02818), (0.04333, -1.067e-08, 0.02755), (0.04357, -1.038e-08, 0.02866), (0.04325, -1.032e-08, 0.02818), (0.04249, -0.008453, 0.02755), (0.04274, -0.008501, 0.02866), (0.04242, -0.008438, 0.02818), (0.04003, -0.01658, 0.02755), (0.04026, -0.01667, 0.02866), (0.03996, -0.01655, 0.02818), (0.03603, -0.02407, 0.02755), (0.03623, -0.02421, 0.02866), (0.03596, -0.02403, 0.02818), (0.03064, -0.03064, 0.02755), (0.03081, -0.03081, 0.02866), (0.03058, -0.03058, 0.02818), (0.02407, -0.03603, 0.02755), (0.02421, -0.03623, 0.02866), (0.02403, -0.03596, 0.02818), (0.01658, -0.04003, 0.02755), (0.01667, -0.04026, 0.02866), (0.01655, -0.03996, 0.02818), (0.008453, -0.04249, 0.02755), (0.008501, -0.04274, 0.02866), (0.008438, -0.04242, 0.02818), (-1.716e-08, -0.04333, 0.02755), (-1.729e-08, -0.04357, 0.02866), (-1.717e-08, -0.04325, 0.02818), (-0.008453, -0.04249, 0.02755), (-0.008501, -0.04274, 0.02866), (-0.008438, -0.04242, 0.02818), (-0.01658, -0.04003, 0.02755), (-0.01667, -0.04026, 0.02866), (-0.01655, -0.03996, 0.02818), (-0.02407, -0.03603, 0.02755), (-0.02421, -0.03623, 0.02866), (-0.02403, -0.03596, 0.02818), (-0.03064, -0.03064, 0.02755), (-0.03081, -0.03081, 0.02866), (-0.03058, -0.03058, 0.02818), (-0.03603, -0.02407, 0.02755), (-0.03623, -0.02421, 0.02866), (-0.03596, -0.02403, 0.02818), (-0.04003, -0.01658, 0.02755), (-0.04026, -0.01667, 0.02866), (-0.03996, -0.01655, 0.02818), (-0.04249, -0.008453, 0.02755), (-0.04274, -0.008501, 0.02866), (-0.04242, -0.008438, 0.02818), (-0.04333, 2.926e-08, 0.02755), (-0.04357, 2.955e-08, 0.02866), (-0.04325, 2.903e-08, 0.02818), (-0.04249, 0.008453, 0.02755), (-0.04274, 0.008501, 0.02866), (-0.04242, 0.008438, 0.02818), (-0.04003, 0.01658, 0.02755), (-0.04026, 0.01667, 0.02866), (-0.03996, 0.01655, 0.02818), (-0.03603, 0.02407, 0.02755), (-0.03623, 0.02421, 0.02866), (-0.03596, 0.02403, 0.02818), (-0.03064, 0.03064, 0.02755), (-0.03081, 0.03081, 0.02866), (-0.03058, 0.03058, 0.02818), (-0.02407, 0.03603, 0.02755), (-0.02421, 0.03623, 0.02866), (-0.02403, 0.03596, 0.02818), (-0.01658, 0.04003, 0.02755), (-0.01667, 0.04026, 0.02866), (-0.01655, 0.03996, 0.02818)], [], [(154, 156, 29, 33), (159, 130, 9, 13), (158, 159, 13, 17), (157, 158, 17, 21), (155, 157, 21, 25), (156, 155, 25, 29), (153, 154, 33, 37), (152, 153, 37, 41), (151, 152, 41, 45), (150, 151, 45, 49), (149, 150, 49, 53), (148, 149, 53, 57), (147, 148, 57, 61), (146, 147, 61, 65), (145, 146, 65, 69), (144, 145, 69, 73), (143, 144, 73, 77), (142, 143, 77, 81), (141, 142, 81, 85), (140, 141, 85, 89), (139, 140, 89, 93), (138, 139, 93, 97), (137, 138, 97, 101), (136, 137, 101, 105), (135, 136, 105, 109), (134, 135, 109, 113), (133, 134, 113, 117), (132, 133, 117, 121), (131, 132, 121, 125), (128, 131, 125, 4), (130, 129, 1, 9), (0, 5, 124, 120, 116, 112, 108, 104, 100, 96, 92, 88, 84, 80, 76, 72, 68, 64, 60, 56, 52, 48, 44, 40, 36, 32, 28, 24, 20, 16, 12, 8), (1, 4, 6, 3), (3, 6, 7, 2), (2, 7, 5, 0), (9, 1, 3, 11), (11, 3, 2, 10), (10, 2, 0, 8), (13, 9, 11, 15), (15, 11, 10, 14), (14, 10, 8, 12), (17, 13, 15, 19), (19, 15, 14, 18), (18, 14, 12, 16), (21, 17, 19, 23), (23, 19, 18, 22), (22, 18, 16, 20), (25, 21, 23, 27), (27, 23, 22, 26), (26, 22, 20, 24), (29, 25, 27, 31), (31, 27, 26, 30), (30, 26, 24, 28), (33, 29, 31, 35), (35, 31, 30, 34), (34, 30, 28, 32), (37, 33, 35, 39), (39, 35, 34, 38), (38, 34, 32, 36), (41, 37, 39, 43), (43, 39, 38, 42), (42, 38, 36, 40), (45, 41, 43, 47), (47, 43, 42, 46), (46, 42, 40, 44), (49, 45, 47, 51), (51, 47, 46, 50), (50, 46, 44, 48), (53, 49, 51, 55), (55, 51, 50, 54), (54, 50, 48, 52), (57, 53, 55, 59), (59, 55, 54, 58), (58, 54, 52, 56), (61, 57, 59, 63), (63, 59, 58, 62), (62, 58, 56, 60), (65, 61, 63, 67), (67, 63, 62, 66), (66, 62, 60, 64), (69, 65, 67, 71), (71, 67, 66, 70), (70, 66, 64, 68), (73, 69, 71, 75), (75, 71, 70, 74), (74, 70, 68, 72), (77, 73, 75, 79), (79, 75, 74, 78), (78, 74, 72, 76), (81, 77, 79, 83), (83, 79, 78, 82), (82, 78, 76, 80), (85, 81, 83, 87), (87, 83, 82, 86), (86, 82, 80, 84), (89, 85, 87, 91), (91, 87, 86, 90), (90, 86, 84, 88), (93, 89, 91, 95), (95, 91, 90, 94), (94, 90, 88, 92), (97, 93, 95, 99), (99, 95, 94, 98), (98, 94, 92, 96), (101, 97, 99, 103), (103, 99, 98, 102), (102, 98, 96, 100), (105, 101, 103, 107), (107, 103, 102, 106), (106, 102, 100, 104), (109, 105, 107, 111), (111, 107, 106, 110), (110, 106, 104, 108), (113, 109, 111, 115), (115, 111, 110, 114), (114, 110, 108, 112), (117, 113, 115, 119), (119, 115, 114, 118), (118, 114, 112, 116), (121, 117, 119, 123), (123, 119, 118, 122), (122, 118, 116, 120), (125, 121, 123, 127), (127, 123, 122, 126), (126, 122, 120, 124), (4, 125, 127, 6), (6, 127, 126, 7), (7, 126, 124, 5), (129, 128, 4, 1), (166, 160, 129, 130), (163, 161, 167, 172, 175, 178, 181, 185, 187, 190, 193, 196, 199, 202, 205, 208, 211, 214, 217, 220, 223, 226, 229, 232, 235, 238, 241, 244, 247, 250, 253, 169), (164, 170, 131, 128), (173, 166, 130, 159), (176, 173, 159, 158), (254, 251, 133, 132), (251, 248, 134, 133), (248, 245, 135, 134), (245, 242, 136, 135), (242, 239, 137, 136), (239, 236, 138, 137), (236, 233, 139, 138), (233, 230, 140, 139), (230, 227, 141, 140), (227, 224, 142, 141), (224, 221, 143, 142), (221, 218, 144, 143), (218, 215, 145, 144), (215, 212, 146, 145), (212, 209, 147, 146), (209, 206, 148, 147), (206, 203, 149, 148), (203, 200, 150, 149), (200, 197, 151, 150), (197, 194, 152, 151), (194, 191, 153, 152), (188, 184, 156, 154), (184, 182, 155, 156), (182, 179, 157, 155), (179, 176, 158, 157), (170, 254, 132, 131), (191, 188, 154, 153), (164, 160, 162, 165), (165, 162, 161, 163), (160, 166, 168, 162), (162, 168, 167, 161), (170, 164, 165, 171), (171, 165, 163, 169), (254, 170, 171, 255), (255, 171, 169, 253), (251, 254, 255, 252), (252, 255, 253, 250), (248, 251, 252, 249), (249, 252, 250, 247), (245, 248, 249, 246), (246, 249, 247, 244), (242, 245, 246, 243), (243, 246, 244, 241), (239, 242, 243, 240), (240, 243, 241, 238), (236, 239, 240, 237), (237, 240, 238, 235), (233, 236, 237, 234), (234, 237, 235, 232), (230, 233, 234, 231), (231, 234, 232, 229), (227, 230, 231, 228), (228, 231, 229, 226), (224, 227, 228, 225), (225, 228, 226, 223), (221, 224, 225, 222), (222, 225, 223, 220), (218, 221, 222, 219), (219, 222, 220, 217), (215, 218, 219, 216), (216, 219, 217, 214), (212, 215, 216, 213), (213, 216, 214, 211), (209, 212, 213, 210), (210, 213, 211, 208), (206, 209, 210, 207), (207, 210, 208, 205), (203, 206, 207, 204), (204, 207, 205, 202), (200, 203, 204, 201), (201, 204, 202, 199), (197, 200, 201, 198), (198, 201, 199, 196), (194, 197, 198, 195), (195, 198, 196, 193), (191, 194, 195, 192), (192, 195, 193, 190), (188, 191, 192, 189), (189, 192, 190, 187), (182, 184, 186, 183), (183, 186, 185, 181), (179, 182, 183, 180), (180, 183, 181, 178), (176, 179, 180, 177), (177, 180, 178, 175), (173, 176, 177, 174), (174, 177, 175, 172), (166, 173, 174, 168), (168, 174, 172, 167), (184, 188, 189, 186), (186, 189, 187, 185), (160, 164, 128, 129)])
_uv = me_001.uv_layers.new(name='UVマップ')
_uv.uv.foreach_set('vector', [0.4755, 0.25, 0.4713, 0.2936, 0.4712, 0.294, 0.4755, 0.25, 0.375, 0.4377, 0.3366, 0.4583, 0.3363, 0.4584, 0.3753, 0.4375, 0.4097, 0.4093, 0.375, 0.4377, 0.3753, 0.4375, 0.4095, 0.4095, 0.4374, 0.3756, 0.4097, 0.4093, 0.4095, 0.4095, 0.4375, 0.3753, 0.4582, 0.3367, 0.4374, 0.3756, 0.4375, 0.3753, 0.4584, 0.3363, 0.4713, 0.2936, 0.4582, 0.3367, 0.4584, 0.3363, 0.4712, 0.294, 0.4713, 0.206, 0.4755, 0.25, 0.4755, 0.25, 0.4712, 0.206, 0.4583, 0.1634, 0.4713, 0.206, 0.4712, 0.206, 0.4584, 0.1637, 0.4377, 0.125, 0.4583, 0.1634, 0.4584, 0.1637, 0.4375, 0.1247, 0.4097, 0.09072, 0.4377, 0.125, 0.4375, 0.1247, 0.4095, 0.09053, 0.3753, 0.06242, 0.4097, 0.09072, 0.4095, 0.09053, 0.3753, 0.06248, 0.3359, 0.04144, 0.3753, 0.06242, 0.3753, 0.06248, 0.3363, 0.04164, 0.2939, 0.02878, 0.3359, 0.04144, 0.3363, 0.04164, 0.294, 0.0288, 0.25, 0.02447, 0.2939, 0.02878, 0.294, 0.0288, 0.25, 0.02447, 0.2061, 0.02879, 0.25, 0.02447, 0.25, 0.02447, 0.206, 0.0288, 0.1637, 0.04164, 0.2061, 0.02879, 0.206, 0.0288, 0.1637, 0.04164, 0.1246, 0.06256, 0.1637, 0.04164, 0.1637, 0.04164, 0.1247, 0.06248, 0.09078, 0.09022, 0.1246, 0.06256, 0.1247, 0.06248, 0.09053, 0.09053, 0.06267, 0.1244, 0.09078, 0.09022, 0.09053, 0.09053, 0.06248, 0.1247, 0.04147, 0.164, 0.06267, 0.1244, 0.06248, 0.1247, 0.04164, 0.1637, 0.0288, 0.206, 0.04147, 0.164, 0.04164, 0.1637, 0.0288, 0.206, 0.02447, 0.25, 0.0288, 0.206, 0.0288, 0.206, 0.02447, 0.25, 0.02873, 0.294, 0.02447, 0.25, 0.02447, 0.25, 0.0288, 0.294, 0.04157, 0.3363, 0.02873, 0.294, 0.0288, 0.294, 0.04164, 0.3363, 0.06242, 0.3753, 0.04157, 0.3363, 0.04164, 0.3363, 0.06248, 0.3753, 0.09048, 0.4095, 0.06242, 0.3753, 0.06248, 0.3753, 0.09053, 0.4095, 0.1249, 0.4377, 0.09048, 0.4095, 0.09053, 0.4095, 0.1247, 0.4375, 0.1636, 0.4583, 0.1249, 0.4377, 0.1247, 0.4375, 0.1637, 0.4584, 0.2056, 0.4712, 0.1636, 0.4583, 0.1637, 0.4584, 0.206, 0.4712, 0.25, 0.4756, 0.2056, 0.4712, 0.206, 0.4712, 0.25, 0.4755, 0.3366, 0.4583, 0.294, 0.4713, 0.294, 0.4712, 0.3363, 0.4584, 0.2908, 0.4549, 0.25, 0.4589, 0.2092, 0.4549, 0.1701, 0.443, 0.1339, 0.4237, 0.1023, 0.3977, 0.0763, 0.3661, 0.05699, 0.3299, 0.0451, 0.2908, 0.04109, 0.25, 0.0451, 0.2092, 0.05699, 0.1701, 0.0763, 0.1339, 0.1023, 0.1023, 0.1339, 0.0763, 0.1701, 0.05699, 0.2092, 0.0451, 0.25, 0.04109, 0.2908, 0.0451, 0.3299, 0.05699, 0.3661, 0.0763, 0.3977, 0.1023, 0.4237, 0.1339, 0.443, 0.1701, 0.4549, 0.2092, 0.4589, 0.25, 0.4549, 0.2908, 0.443, 0.3299, 0.4237, 0.3661, 0.3977, 0.3977, 0.3661, 0.4237, 0.3299, 0.443, 0.294, 0.4712, 0.25, 0.4755, 0.25, 0.4755, 0.294, 0.4712, 0.294, 0.4712, 0.25, 0.4755, 0.25, 0.4675, 0.2924, 0.4633, 0.2924, 0.4633, 0.25, 0.4675, 0.25, 0.4589, 0.2908, 0.4549, 0.3363, 0.4584, 0.294, 0.4712, 0.294, 0.4712, 0.3363, 0.4583, 0.3363, 0.4583, 0.294, 0.4712, 0.2924, 0.4633, 0.3332, 0.4509, 0.3332, 0.4509, 0.2924, 0.4633, 0.2908, 0.4549, 0.3299, 0.443, 0.3753, 0.4375, 0.3363, 0.4584, 0.3363, 0.4583, 0.3753, 0.4375, 0.3753, 0.4375, 0.3363, 0.4583, 0.3332, 0.4509, 0.3708, 0.4308, 0.3708, 0.4308, 0.3332, 0.4509, 0.3299, 0.443, 0.3661, 0.4237, 0.4095, 0.4095, 0.3753, 0.4375, 0.3753, 0.4375, 0.4095, 0.4095, 0.4095, 0.4095, 0.3753, 0.4375, 0.3708, 0.4308, 0.4038, 0.4038, 0.4038, 0.4038, 0.3708, 0.4308, 0.3661, 0.4237, 0.3977, 0.3977, 0.4375, 0.3753, 0.4095, 0.4095, 0.4095, 0.4095, 0.4375, 0.3753, 0.4375, 0.3753, 0.4095, 0.4095, 0.4038, 0.4038, 0.4308, 0.3708, 0.4308, 0.3708, 0.4038, 0.4038, 0.3977, 0.3977, 0.4237, 0.3661, 0.4584, 0.3363, 0.4375, 0.3753, 0.4375, 0.3753, 0.4583, 0.3363, 0.4583, 0.3363, 0.4375, 0.3753, 0.4308, 0.3708, 0.4509, 0.3332, 0.4509, 0.3332, 0.4308, 0.3708, 0.4237, 0.3661, 0.443, 0.3299, 0.4712, 0.294, 0.4584, 0.3363, 0.4583, 0.3363, 0.4712, 0.294, 0.4712, 0.294, 0.4583, 0.3363, 0.4509, 0.3332, 0.4633, 0.2924, 0.4633, 0.2924, 0.4509, 0.3332, 0.443, 0.3299, 0.4549, 0.2908, 0.4755, 0.25, 0.4712, 0.294, 0.4712, 0.294, 0.4755, 0.25, 0.4755, 0.25, 0.4712, 0.294, 0.4633, 0.2924, 0.4675, 0.25, 0.4675, 0.25, 0.4633, 0.2924, 0.4549, 0.2908, 0.4589, 0.25, 0.4712, 0.206, 0.4755, 0.25, 0.4755, 0.25, 0.4712, 0.206, 0.4712, 0.206, 0.4755, 0.25, 0.4675, 0.25, 0.4633, 0.2076, 0.4633, 0.2076, 0.4675, 0.25, 0.4589, 0.25, 0.4549, 0.2092, 0.4584, 0.1637, 0.4712, 0.206, 0.4712, 0.206, 0.4583, 0.1637, 0.4583, 0.1637, 0.4712, 0.206, 0.4633, 0.2076, 0.4509, 0.1668, 0.4509, 0.1668, 0.4633, 0.2076, 0.4549, 0.2092, 0.443, 0.1701, 0.4375, 0.1247, 0.4584, 0.1637, 0.4583, 0.1637, 0.4375, 0.1247, 0.4375, 0.1247, 0.4583, 0.1637, 0.4509, 0.1668, 0.4308, 0.1292, 0.4308, 0.1292, 0.4509, 0.1668, 0.443, 0.1701, 0.4237, 0.1339, 0.4095, 0.09053, 0.4375, 0.1247, 0.4375, 0.1247, 0.4095, 0.09054, 0.4095, 0.09054, 0.4375, 0.1247, 0.4308, 0.1292, 0.4038, 0.09623, 0.4038, 0.09623, 0.4308, 0.1292, 0.4237, 0.1339, 0.3977, 0.1023, 0.3753, 0.06248, 0.4095, 0.09053, 0.4095, 0.09054, 0.3753, 0.0625, 0.3753, 0.0625, 0.4095, 0.09054, 0.4038, 0.09623, 0.3708, 0.06918, 0.3708, 0.06918, 0.4038, 0.09623, 0.3977, 0.1023, 0.3661, 0.0763, 0.3363, 0.04164, 0.3753, 0.06248, 0.3753, 0.0625, 0.3363, 0.04166, 0.3363, 0.04166, 0.3753, 0.0625, 0.3708, 0.06918, 0.3332, 0.04908, 0.3332, 0.04908, 0.3708, 0.06918, 0.3661, 0.0763, 0.3299, 0.05699, 0.294, 0.0288, 0.3363, 0.04164, 0.3363, 0.04166, 0.294, 0.02882, 0.294, 0.02882, 0.3363, 0.04166, 0.3332, 0.04908, 0.2924, 0.03671, 0.2924, 0.03671, 0.3332, 0.04908, 0.3299, 0.05699, 0.2908, 0.0451, 0.25, 0.02447, 0.294, 0.0288, 0.294, 0.02882, 0.25, 0.02449, 0.25, 0.02449, 0.294, 0.02882, 0.2924, 0.03671, 0.25, 0.03253, 0.25, 0.03253, 0.2924, 0.03671, 0.2908, 0.0451, 0.25, 0.04109, 0.206, 0.0288, 0.25, 0.02447, 0.25, 0.02449, 0.206, 0.02882, 0.206, 0.02882, 0.25, 0.02449, 0.25, 0.03253, 0.2076, 0.03671, 0.2076, 0.03671, 0.25, 0.03253, 0.25, 0.04109, 0.2092, 0.0451, 0.1637, 0.04164, 0.206, 0.0288, 0.206, 0.02882, 0.1637, 0.04166, 0.1637, 0.04166, 0.206, 0.02882, 0.2076, 0.03671, 0.1668, 0.04908, 0.1668, 0.04908, 0.2076, 0.03671, 0.2092, 0.0451, 0.1701, 0.05699, 0.1247, 0.06248, 0.1637, 0.04164, 0.1637, 0.04166, 0.1247, 0.0625, 0.1247, 0.0625, 0.1637, 0.04166, 0.1668, 0.04908, 0.1292, 0.06918, 0.1292, 0.06918, 0.1668, 0.04908, 0.1701, 0.05699, 0.1339, 0.0763, 0.09053, 0.09053, 0.1247, 0.06248, 0.1247, 0.0625, 0.09054, 0.09054, 0.09054, 0.09054, 0.1247, 0.0625, 0.1292, 0.06918, 0.09623, 0.09623, 0.09623, 0.09623, 0.1292, 0.06918, 0.1339, 0.0763, 0.1023, 0.1023, 0.06248, 0.1247, 0.09053, 0.09053, 0.09054, 0.09054, 0.0625, 0.1247, 0.0625, 0.1247, 0.09054, 0.09054, 0.09623, 0.09623, 0.06918, 0.1292, 0.06918, 0.1292, 0.09623, 0.09623, 0.1023, 0.1023, 0.0763, 0.1339, 0.04164, 0.1637, 0.06248, 0.1247, 0.0625, 0.1247, 0.04166, 0.1637, 0.04166, 0.1637, 0.0625, 0.1247, 0.06918, 0.1292, 0.04908, 0.1668, 0.04908, 0.1668, 0.06918, 0.1292, 0.0763, 0.1339, 0.05699, 0.1701, 0.0288, 0.206, 0.04164, 0.1637, 0.04166, 0.1637, 0.02882, 0.206, 0.02882, 0.206, 0.04166, 0.1637, 0.04908, 0.1668, 0.03671, 0.2076, 0.03671, 0.2076, 0.04908, 0.1668, 0.05699, 0.1701, 0.0451, 0.2092, 0.02447, 0.25, 0.0288, 0.206, 0.02882, 0.206, 0.02449, 0.25, 0.02449, 0.25, 0.02882, 0.206, 0.03671, 0.2076, 0.03253, 0.25, 0.03253, 0.25, 0.03671, 0.2076, 0.0451, 0.2092, 0.04109, 0.25, 0.0288, 0.294, 0.02447, 0.25, 0.02449, 0.25, 0.02882, 0.294, 0.02882, 0.294, 0.02449, 0.25, 0.03253, 0.25, 0.03671, 0.2924, 0.03671, 0.2924, 0.03253, 0.25, 0.04109, 0.25, 0.0451, 0.2908, 0.04164, 0.3363, 0.0288, 0.294, 0.02882, 0.294, 0.04166, 0.3363, 0.04166, 0.3363, 0.02882, 0.294, 0.03671, 0.2924, 0.04908, 0.3332, 0.04908, 0.3332, 0.03671, 0.2924, 0.0451, 0.2908, 0.05699, 0.3299, 0.06248, 0.3753, 0.04164, 0.3363, 0.04166, 0.3363, 0.0625, 0.3753, 0.0625, 0.3753, 0.04166, 0.3363, 0.04908, 0.3332, 0.06918, 0.3708, 0.06918, 0.3708, 0.04908, 0.3332, 0.05699, 0.3299, 0.0763, 0.3661, 0.09053, 0.4095, 0.06248, 0.3753, 0.0625, 0.3753, 0.09054, 0.4095, 0.09054, 0.4095, 0.0625, 0.3753, 0.06918, 0.3708, 0.09623, 0.4038, 0.09623, 0.4038, 0.06918, 0.3708, 0.0763, 0.3661, 0.1023, 0.3977, 0.1247, 0.4375, 0.09053, 0.4095, 0.09054, 0.4095, 0.1247, 0.4375, 0.1247, 0.4375, 0.09054, 0.4095, 0.09623, 0.4038, 0.1292, 0.4308, 0.1292, 0.4308, 0.09623, 0.4038, 0.1023, 0.3977, 0.1339, 0.4237, 0.1637, 0.4584, 0.1247, 0.4375, 0.1247, 0.4375, 0.1637, 0.4583, 0.1637, 0.4583, 0.1247, 0.4375, 0.1292, 0.4308, 0.1668, 0.4509, 0.1668, 0.4509, 0.1292, 0.4308, 0.1339, 0.4237, 0.1701, 0.443, 0.206, 0.4712, 0.1637, 0.4584, 0.1637, 0.4583, 0.206, 0.4712, 0.206, 0.4712, 0.1637, 0.4583, 0.1668, 0.4509, 0.2076, 0.4633, 0.2076, 0.4633, 0.1668, 0.4509, 0.1701, 0.443, 0.2092, 0.4549, 0.25, 0.4755, 0.206, 0.4712, 0.206, 0.4712, 0.25, 0.4755, 0.25, 0.4755, 0.206, 0.4712, 0.2076, 0.4633, 0.25, 0.4675, 0.25, 0.4675, 0.2076, 0.4633, 0.2092, 0.4549, 0.25, 0.4589, 0.294, 0.4713, 0.25, 0.4756, 0.25, 0.4755, 0.294, 0.4712, 0.3355, 0.4558, 0.2935, 0.4686, 0.294, 0.4713, 0.3366, 0.4583, 0.25, 0.4694, 0.2928, 0.4652, 0.3342, 0.4526, 0.3717, 0.4325, 0.4053, 0.405, 0.4323, 0.3721, 0.4525, 0.3342, 0.4652, 0.2924, 0.4693, 0.25, 0.4652, 0.2072, 0.4526, 0.1658, 0.4325, 0.1284, 0.4053, 0.09509, 0.3719, 0.06759, 0.3336, 0.0472, 0.2926, 0.03486, 0.25, 0.03068, 0.2073, 0.03489, 0.1661, 0.04738, 0.1281, 0.06769, 0.09514, 0.09465, 0.06781, 0.1279, 0.04725, 0.1663, 0.03488, 0.2072, 0.03068, 0.25, 0.03483, 0.2928, 0.04731, 0.334, 0.06759, 0.3719, 0.09488, 0.4051, 0.1283, 0.4325, 0.166, 0.4526, 0.2069, 0.4651, 0.25, 0.4729, 0.2062, 0.4685, 0.2056, 0.4712, 0.25, 0.4756, 0.3735, 0.4355, 0.3355, 0.4558, 0.3366, 0.4583, 0.375, 0.4377, 0.4078, 0.4074, 0.3735, 0.4355, 0.375, 0.4377, 0.4097, 0.4093, 0.1646, 0.4558, 0.1264, 0.4354, 0.1249, 0.4377, 0.1636, 0.4583, 0.1264, 0.4354, 0.09242, 0.4076, 0.09048, 0.4095, 0.1249, 0.4377, 0.09242, 0.4076, 0.06469, 0.3738, 0.06242, 0.3753, 0.09048, 0.4095, 0.06469, 0.3738, 0.0441, 0.3353, 0.04157, 0.3363, 0.06242, 0.3753, 0.0441, 0.3353, 0.03142, 0.2935, 0.02873, 0.294, 0.04157, 0.3363, 0.03142, 0.2935, 0.0272, 0.25, 0.02447, 0.25, 0.02873, 0.294, 0.0272, 0.25, 0.03147, 0.2065, 0.0288, 0.206, 0.02447, 0.25, 0.03147, 0.2065, 0.04401, 0.165, 0.04147, 0.164, 0.0288, 0.206, 0.04401, 0.165, 0.06493, 0.1259, 0.06267, 0.1244, 0.04147, 0.164, 0.06493, 0.1259, 0.0927, 0.09217, 0.09078, 0.09022, 0.06267, 0.1244, 0.0927, 0.09217, 0.1261, 0.06482, 0.1246, 0.06256, 0.09078, 0.09022, 0.1261, 0.06482, 0.1647, 0.04417, 0.1637, 0.04164, 0.1246, 0.06256, 0.1647, 0.04417, 0.2066, 0.03147, 0.2061, 0.02879, 0.1637, 0.04164, 0.2066, 0.03147, 0.25, 0.0272, 0.25, 0.02447, 0.2061, 0.02879, 0.25, 0.0272, 0.2933, 0.03145, 0.2939, 0.02878, 0.25, 0.02447, 0.2933, 0.03145, 0.3349, 0.04397, 0.3359, 0.04144, 0.2939, 0.02878, 0.3349, 0.04397, 0.3738, 0.06469, 0.3753, 0.06242, 0.3359, 0.04144, 0.3738, 0.06469, 0.4078, 0.09264, 0.4097, 0.09072, 0.3753, 0.06242, 0.4078, 0.09264, 0.4354, 0.1265, 0.4377, 0.125, 0.4097, 0.09072, 0.4354, 0.1265, 0.4558, 0.1644, 0.4583, 0.1634, 0.4377, 0.125, 0.4558, 0.1644, 0.4686, 0.2065, 0.4713, 0.206, 0.4583, 0.1634, 0.4728, 0.25, 0.4686, 0.2931, 0.4713, 0.2936, 0.4755, 0.25, 0.4686, 0.2931, 0.4557, 0.3356, 0.4582, 0.3367, 0.4713, 0.2936, 0.4557, 0.3356, 0.4351, 0.374, 0.4374, 0.3756, 0.4582, 0.3367, 0.4351, 0.374, 0.4078, 0.4074, 0.4097, 0.4093, 0.4374, 0.3756, 0.2062, 0.4685, 0.1646, 0.4558, 0.1636, 0.4583, 0.2056, 0.4712, 0.4686, 0.2065, 0.4728, 0.25, 0.4755, 0.25, 0.4713, 0.206, 0.25, 0.4729, 0.2935, 0.4686, 0.2932, 0.4671, 0.25, 0.4713, 0.25, 0.4713, 0.2932, 0.4671, 0.2928, 0.4652, 0.25, 0.4694, 0.2935, 0.4686, 0.3355, 0.4558, 0.335, 0.4544, 0.2932, 0.4671, 0.2932, 0.4671, 0.335, 0.4544, 0.3342, 0.4526, 0.2928, 0.4652, 0.2062, 0.4685, 0.25, 0.4729, 0.25, 0.4713, 0.2065, 0.467, 0.2065, 0.467, 0.25, 0.4713, 0.25, 0.4694, 0.2069, 0.4651, 0.1646, 0.4558, 0.2062, 0.4685, 0.2065, 0.467, 0.1652, 0.4544, 0.1652, 0.4544, 0.2065, 0.467, 0.2069, 0.4651, 0.166, 0.4526, 0.1264, 0.4354, 0.1646, 0.4558, 0.1652, 0.4544, 0.1273, 0.4342, 0.1273, 0.4342, 0.1652, 0.4544, 0.166, 0.4526, 0.1283, 0.4325, 0.09242, 0.4076, 0.1264, 0.4354, 0.1273, 0.4342, 0.09349, 0.4065, 0.09349, 0.4065, 0.1273, 0.4342, 0.1283, 0.4325, 0.09488, 0.4051, 0.06469, 0.3738, 0.09242, 0.4076, 0.09349, 0.4065, 0.06595, 0.373, 0.06595, 0.373, 0.09349, 0.4065, 0.09488, 0.4051, 0.06759, 0.3719, 0.0441, 0.3353, 0.06469, 0.3738, 0.06595, 0.373, 0.0455, 0.3347, 0.0455, 0.3347, 0.06595, 0.373, 0.06759, 0.3719, 0.04731, 0.334, 0.03142, 0.2935, 0.0441, 0.3353, 0.0455, 0.3347, 0.0329, 0.2932, 0.0329, 0.2932, 0.0455, 0.3347, 0.04731, 0.334, 0.03483, 0.2928, 0.0272, 0.25, 0.03142, 0.2935, 0.0329, 0.2932, 0.02872, 0.25, 0.02872, 0.25, 0.0329, 0.2932, 0.03483, 0.2928, 0.03068, 0.25, 0.03147, 0.2065, 0.0272, 0.25, 0.02872, 0.25, 0.03296, 0.2068, 0.03296, 0.2068, 0.02872, 0.25, 0.03068, 0.25, 0.03488, 0.2072, 0.04401, 0.165, 0.03147, 0.2065, 0.03296, 0.2068, 0.04542, 0.1656, 0.04542, 0.1656, 0.03296, 0.2068, 0.03488, 0.2072, 0.04725, 0.1663, 0.06493, 0.1259, 0.04401, 0.165, 0.04542, 0.1656, 0.06618, 0.1268, 0.06618, 0.1268, 0.04542, 0.1656, 0.04725, 0.1663, 0.06781, 0.1279, 0.0927, 0.09217, 0.06493, 0.1259, 0.06618, 0.1268, 0.09376, 0.09325, 0.09376, 0.09325, 0.06618, 0.1268, 0.06781, 0.1279, 0.09514, 0.09465, 0.1261, 0.06482, 0.0927, 0.09217, 0.09376, 0.09325, 0.127, 0.06607, 0.127, 0.06607, 0.09376, 0.09325, 0.09514, 0.09465, 0.1281, 0.06769, 0.1647, 0.04417, 0.1261, 0.06482, 0.127, 0.06607, 0.1653, 0.04557, 0.1653, 0.04557, 0.127, 0.06607, 0.1281, 0.06769, 0.1661, 0.04738, 0.2066, 0.03147, 0.1647, 0.04417, 0.1653, 0.04557, 0.2069, 0.03296, 0.2069, 0.03296, 0.1653, 0.04557, 0.1661, 0.04738, 0.2073, 0.03489, 0.25, 0.0272, 0.2066, 0.03147, 0.2069, 0.03296, 0.25, 0.02872, 0.25, 0.02872, 0.2069, 0.03296, 0.2073, 0.03489, 0.25, 0.03068, 0.2933, 0.03145, 0.25, 0.0272, 0.25, 0.02872, 0.293, 0.03294, 0.293, 0.03294, 0.25, 0.02872, 0.25, 0.03068, 0.2926, 0.03486, 0.3349, 0.04397, 0.2933, 0.03145, 0.293, 0.03294, 0.3343, 0.04538, 0.3343, 0.04538, 0.293, 0.03294, 0.2926, 0.03486, 0.3336, 0.0472, 0.3738, 0.06469, 0.3349, 0.04397, 0.3343, 0.04538, 0.373, 0.06596, 0.373, 0.06596, 0.3343, 0.04538, 0.3336, 0.0472, 0.3719, 0.06759, 0.4078, 0.09264, 0.3738, 0.06469, 0.373, 0.06596, 0.4067, 0.09371, 0.4067, 0.09371, 0.373, 0.06596, 0.3719, 0.06759, 0.4053, 0.09509, 0.4354, 0.1265, 0.4078, 0.09264, 0.4067, 0.09371, 0.4341, 0.1273, 0.4341, 0.1273, 0.4067, 0.09371, 0.4053, 0.09509, 0.4325, 0.1284, 0.4558, 0.1644, 0.4354, 0.1265, 0.4341, 0.1273, 0.4544, 0.165, 0.4544, 0.165, 0.4341, 0.1273, 0.4325, 0.1284, 0.4526, 0.1658, 0.4686, 0.2065, 0.4558, 0.1644, 0.4544, 0.165, 0.4671, 0.2068, 0.4671, 0.2068, 0.4544, 0.165, 0.4526, 0.1658, 0.4652, 0.2072, 0.4728, 0.25, 0.4686, 0.2065, 0.4671, 0.2068, 0.4713, 0.25, 0.4713, 0.25, 0.4671, 0.2068, 0.4652, 0.2072, 0.4693, 0.25, 0.4557, 0.3356, 0.4686, 0.2931, 0.4671, 0.2928, 0.4543, 0.335, 0.4543, 0.335, 0.4671, 0.2928, 0.4652, 0.2924, 0.4525, 0.3342, 0.4351, 0.374, 0.4557, 0.3356, 0.4543, 0.335, 0.4339, 0.3732, 0.4339, 0.3732, 0.4543, 0.335, 0.4525, 0.3342, 0.4323, 0.3721, 0.4078, 0.4074, 0.4351, 0.374, 0.4339, 0.3732, 0.4067, 0.4063, 0.4067, 0.4063, 0.4339, 0.3732, 0.4323, 0.3721, 0.4053, 0.405, 0.3735, 0.4355, 0.4078, 0.4074, 0.4067, 0.4063, 0.3727, 0.4342, 0.3727, 0.4342, 0.4067, 0.4063, 0.4053, 0.405, 0.3717, 0.4325, 0.3355, 0.4558, 0.3735, 0.4355, 0.3727, 0.4342, 0.335, 0.4544, 0.335, 0.4544, 0.3727, 0.4342, 0.3717, 0.4325, 0.3342, 0.4526, 0.4686, 0.2931, 0.4728, 0.25, 0.4713, 0.25, 0.4671, 0.2928, 0.4671, 0.2928, 0.4713, 0.25, 0.4693, 0.25, 0.4652, 0.2924, 0.2935, 0.4686, 0.25, 0.4729, 0.25, 0.4756, 0.294, 0.4713])
me_001.materials.append(mat_002)
me_001.use_remesh_fix_poles = True
me_001.use_remesh_preserve_attributes = False
me_001.use_mirror_vertex_groups = False
me_001.update()

# ---- objects
ob_camera = bpy.data.objects.new('Camera', cam_camera)
ob_light = bpy.data.objects.new('Light', light_light)
ob_glass = bpy.data.objects.new('glass', me_x)
ob_milk = bpy.data.objects.new('milk', me_001)

# ---- transforms, parenting, visibility, modifiers, constraints
ob_camera.location = (-0.06556, -0.7295, 0.3314)
ob_camera.rotation_euler = (1.144, 1.347e-06, -6.39)
ob_camera.lock_rotations_4d = False
ob_camera.empty_display_type = 'ARROWS'
ob_camera.color = (0.0, 0.0, 0.0, 0.0)
ob_camera.display_type = 'WIRE'
ob_camera.lineart.crease_threshold = 0.0
ob_light.location = (4.076, 1.005, 5.904)
ob_light.rotation_euler = (0.6503, 0.05522, 1.866)
ob_light.lock_rotations_4d = False
ob_light.empty_display_type = 'ARROWS'
ob_light.color = (0.0, 0.0, 0.0, 0.0)
ob_light.lineart.crease_threshold = 0.0
ob_glass.location = (0.0, 0.0, 0.0)
ob_glass.lineart.crease_threshold = 0.0
ob_milk.location = (2.969e-09, 0.0004294, -0.003804)
ob_milk.lineart.crease_threshold = 0.0

# ---- collection membership
scene.collection.objects.link(ob_camera)
scene.collection.objects.link(ob_light)
col_glass.objects.link(ob_glass)
col_glass.objects.link(ob_milk)

# ---- scene / render settings (as saved in the file)
scene.camera = ob_camera
scene.frame_start = 1; scene.frame_end = 250; scene.frame_set(1)
scene.render.engine = 'CYCLES'
scene.cycles.use_denoising = False
scene.cycles.samples = 1024
scene.cycles.sampling_pattern = 'TABULATED_SOBOL'
scene.cycles.use_adaptive_sampling = False
scene.cycles.use_light_tree = False
scene.view_settings.view_transform = 'Filmic'
bpy.context.view_layer.update()
